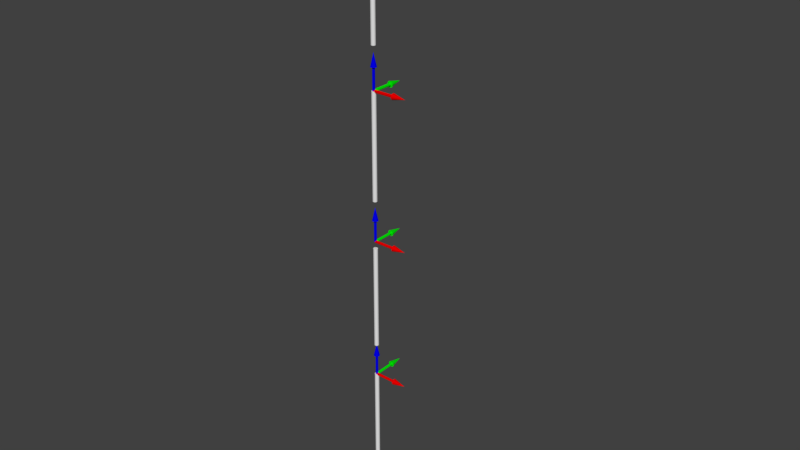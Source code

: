 # Source: test_skeleton.blend  (saved by Blender 2.78.0; exported with 4.5.12 LTS)
import bpy
from mathutils import Matrix  # noqa: F401  (used for matrix-valued properties, if any)

bpy.ops.wm.read_factory_settings(use_empty=True)
scene = bpy.context.scene
scene.name = 'Scene'

# ---- collections
col_collection_1 = bpy.data.collections.new('Collection 1'); scene.collection.children.link(col_collection_1)

# ---- materials (node trees are filled in below, after node groups)
mat_material = bpy.data.materials.new('Material')
mat_material.alpha_threshold = 0.0
mat_material.use_transparent_shadow = False
mat_material.roughness = 0.5
mat_material.line_color = (0.0, 0.0, 0.0, 1.0)
mat_z = bpy.data.materials.new('Z')
mat_z.alpha_threshold = 0.0
mat_z.use_transparent_shadow = False
mat_z.diffuse_color = (0.0003822, 0.0, 0.8, 1.0)
mat_z.roughness = 0.5
mat_z.line_color = (0.0, 0.0, 0.0, 1.0)
mat_x = bpy.data.materials.new('X')
mat_x.alpha_threshold = 0.0
mat_x.use_transparent_shadow = False
mat_x.diffuse_color = (0.8, 0.0, 0.0, 1.0)
mat_x.roughness = 0.5
mat_x.line_color = (0.0, 0.0, 0.0, 1.0)
mat_y = bpy.data.materials.new('Y')
mat_y.alpha_threshold = 0.0
mat_y.use_transparent_shadow = False
mat_y.diffuse_color = (0.0, 0.8, 0.0007429, 1.0)
mat_y.roughness = 0.5
mat_y.line_color = (0.0, 0.0, 0.0, 1.0)

# ---- material node trees

# ---- world
world_world = bpy.data.worlds.new('World'); scene.world = world_world
world_world.color = (0.05088, 0.05088, 0.05088)
world_world.use_sun_shadow = False
world_world.sun_shadow_jitter_overblur = 0.0
world_world.cycles.sampling_method = 'MANUAL'

# ---- meshes
me_cube_009 = bpy.data.meshes.new('Cube.009')
me_cube_009.from_pydata([(2.212e-17, -0.03495, -0.006952), (0.6, -0.03292, -0.01364), (0.589, 0.0815, 2.98e-09), (4.339e-17, -0.03292, -0.01364), (0.589, 0.07994, -0.0159), (0.6, -0.02963, -0.0198), (0.589, 0.0753, -0.03119), (6.299e-17, -0.02963, -0.0198), (0.589, 0.06777, -0.04528), (0.6, -0.0252, -0.0252), (0.589, 0.05763, -0.05763), (8.017e-17, -0.0252, -0.0252), (0.589, 0.04528, -0.06777), (0.6, -0.0198, -0.02963), (0.589, 0.03119, -0.0753), (9.428e-17, -0.0198, -0.02963), (0.589, 0.0159, -0.07994), (0.6, -0.01364, -0.03292), (0.589, -7.629e-07, -0.0815), (0.952, -7.629e-07, 1.49e-08), (0.589, -0.0159, -0.07994), (1.048e-16, -0.01364, -0.03292), (0.589, -0.03119, -0.0753), (0.6, -0.006953, -0.03495), (0.589, -0.04528, -0.06777), (7.153e-08, -0.006953, -0.03495), (0.589, -0.05763, -0.05763), (0.6, -7.629e-07, -0.03563), (0.589, -0.06777, -0.04528), (7.153e-08, -7.629e-07, -0.03563), (0.589, -0.0753, -0.03119), (0.6, 0.006951, -0.03495), (0.589, -0.07994, -0.0159), (7.153e-08, 0.006951, -0.03495), (0.589, -0.0815, 3.874e-08), (0.6, 0.01364, -0.03292), (0.589, -0.07994, 0.0159), (7.153e-08, 0.01364, -0.03292), (0.589, -0.0753, 0.03119), (0.6, 0.0198, -0.02963), (0.589, -0.06777, 0.04528), (7.153e-08, 0.0198, -0.02963), (0.589, -0.05763, 0.05763), (0.6, 0.0252, -0.0252), (0.589, -0.04528, 0.06777), (7.153e-08, 0.0252, -0.0252), (0.589, -0.03119, 0.0753), (0.6, 0.02963, -0.0198), (0.589, -0.0159, 0.07994), (7.153e-08, 0.02963, -0.0198), (0.589, -7.629e-07, 0.0815), (0.6, 0.03292, -0.01364), (0.589, 0.0159, 0.07994), (7.153e-08, 0.03292, -0.01364), (0.589, 0.03119, 0.0753), (0.6, 0.03495, -0.006952), (0.589, 0.04528, 0.06777), (2.212e-17, 0.03495, -0.006952), (0.589, 0.05763, 0.05763), (0.6, 0.03563, 7.94e-09), (0.589, 0.06777, 0.04528), (9.483e-24, 0.03563, -2.98e-09), (0.589, 0.0753, 0.03119), (0.589, 0.07994, 0.0159), (0.6, -0.03495, -0.006952), (-6.756e-23, -0.03564, 2.123e-08), (0.6, -0.03564, 1.607e-08), (-2.212e-17, -0.03495, 0.006952), (0.6, -0.03495, 0.006952), (-7.153e-08, -0.03292, 0.01364), (0.6, -0.03292, 0.01364), (-7.153e-08, -0.02963, 0.0198), (0.6, -0.02963, 0.0198), (-7.153e-08, -0.0252, 0.0252), (0.6, -0.0252, 0.0252), (-7.153e-08, -0.0198, 0.02963), (0.6, -0.0198, 0.02963), (-7.153e-08, -0.01364, 0.03292), (0.6, -0.01364, 0.03292), (-7.153e-08, -0.006953, 0.03495), (0.6, -0.006953, 0.03495), (-7.153e-08, -7.629e-07, 0.03563), (0.6, -7.629e-07, 0.03563), (-7.153e-08, 0.006951, 0.03495), (0.6, 0.006951, 0.03495), (-1.048e-16, 0.01364, 0.03292), (0.6, 0.01364, 0.03292), (-9.428e-17, 0.0198, 0.02963), (0.6, 0.0198, 0.02963), (-8.017e-17, 0.0252, 0.0252), (0.6, 0.0252, 0.0252), (-6.299e-17, 0.02963, 0.0198), (0.6, 0.02963, 0.0198), (-4.339e-17, 0.03292, 0.01364), (0.6, 0.03292, 0.01364), (-2.212e-17, 0.03495, 0.006952), (0.6, 0.03495, 0.006952), (0.06014, -1.12, 8.911e-08), (0.06014, -4.004, 3.068e-07), (0.05899, -1.12, -0.01173), (0.05899, -4.004, -0.01173), (0.05557, -1.12, -0.02302), (0.05557, -4.004, -0.02302), (0.05001, -1.12, -0.03341), (0.05001, -4.004, -0.03341), (0.04253, -1.12, -0.04253), (0.04253, -4.004, -0.04253), (0.03341, -1.12, -0.05001), (0.03341, -4.004, -0.05001), (0.02302, -1.12, -0.05557), (0.02302, -4.004, -0.05557), (0.01173, -1.12, -0.05899), (0.01173, -4.004, -0.05899), (9.365e-08, -1.12, -0.06014), (3.114e-07, -4.004, -0.06014), (-0.01173, -1.12, -0.05899), (-0.01173, -4.004, -0.05899), (-0.02302, -1.12, -0.05557), (-0.02302, -4.004, -0.05557), (-0.03341, -1.12, -0.05001), (-0.03341, -4.004, -0.05001), (-0.04253, -1.12, -0.04253), (-0.04253, -4.004, -0.04253), (-0.05001, -1.12, -0.03341), (-0.05001, -4.004, -0.03341), (-0.05557, -1.12, -0.02302), (-0.05557, -4.004, -0.02302), (-0.05899, -1.12, -0.01173), (-0.05899, -4.004, -0.01173), (-0.06014, -1.12, 9.963e-08), (-0.06014, -4.004, 3.173e-07), (-0.05899, -1.12, 0.01173), (-0.05899, -4.004, 0.01173), (-0.05557, -1.12, 0.02302), (-0.05557, -4.004, 0.02302), (-0.05001, -1.12, 0.03341), (-0.05001, -4.004, 0.03341), (-0.04253, -1.12, 0.04253), (-0.04253, -4.004, 0.04253), (-0.03341, -1.12, 0.05001), (-0.03341, -4.004, 0.05001), (-0.02302, -1.12, 0.05557), (-0.02302, -4.004, 0.05557), (-0.01173, -1.12, 0.05899), (-0.01173, -4.004, 0.05899), (1.381e-07, -1.12, 0.06014), (3.558e-07, -4.004, 0.06014), (0.01173, -1.12, 0.05899), (0.01173, -4.004, 0.05899), (0.02302, -1.12, 0.05557), (0.02302, -4.004, 0.05557), (0.03341, -1.12, 0.05001), (0.03341, -4.004, 0.05001), (0.04253, -1.12, 0.04253), (0.04253, -4.004, 0.04253), (0.05001, -1.12, 0.03341), (0.05001, -4.004, 0.03341), (0.05557, -1.12, 0.02302), (0.05557, -4.004, 0.02302), (0.05899, -1.12, 0.01173), (0.05899, -4.004, 0.01173), (-0.03495, -7.629e-07, -0.006952), (-0.03292, -0.6, -0.01364), (0.0815, -0.589, 1.192e-08), (-0.03292, -7.629e-07, -0.01364), (0.07994, -0.589, -0.0159), (-0.02963, -0.6, -0.0198), (0.0753, -0.589, -0.03119), (-0.02963, -7.629e-07, -0.0198), (0.06777, -0.589, -0.04528), (-0.0252, -0.6, -0.0252), (0.05763, -0.589, -0.05763), (-0.0252, -7.629e-07, -0.0252), (0.04528, -0.589, -0.06777), (-0.0198, -0.6, -0.02963), (0.03119, -0.589, -0.0753), (-0.0198, -7.629e-07, -0.02963), (0.0159, -0.589, -0.07994), (-0.01364, -0.6, -0.03292), (3.237e-08, -0.589, -0.0815), (4.487e-08, -0.952, 1.49e-08), (-0.0159, -0.589, -0.07994), (-0.01364, -7.629e-07, -0.03292), (-0.03119, -0.589, -0.0753), (-0.006952, -0.6, -0.03495), (-0.04528, -0.589, -0.06777), (-0.006952, -7.629e-07, -0.03495), (-0.05763, -0.589, -0.05763), (3.729e-08, -0.6, -0.03563), (-0.06777, -0.589, -0.04528), (-8.011e-09, -7.629e-07, -0.03563), (-0.0753, -0.589, -0.03119), (0.006952, -0.6, -0.03495), (-0.07994, -0.589, -0.0159), (0.006952, -7.629e-07, -0.03495), (-0.0815, -0.589, 2.98e-08), (0.01364, -0.6, -0.03292), (-0.07994, -0.589, 0.0159), (0.01364, -7.629e-07, -0.03292), (-0.0753, -0.589, 0.03119), (0.0198, -0.6, -0.02963), (-0.06777, -0.589, 0.04528), (0.0198, -7.629e-07, -0.02963), (-0.05763, -0.589, 0.05763), (0.0252, -0.6, -0.0252), (-0.04528, -0.589, 0.06777), (0.0252, -7.629e-07, -0.0252), (-0.03119, -0.589, 0.0753), (0.02963, -0.6, -0.0198), (-0.0159, -0.589, 0.07994), (0.02963, -7.629e-07, -0.0198), (9.495e-08, -0.589, 0.0815), (0.03292, -0.6, -0.01364), (0.0159, -0.589, 0.07994), (0.03292, -7.629e-07, -0.01364), (0.03119, -0.589, 0.0753), (0.03495, -0.6, -0.006952), (0.04528, -0.589, 0.06777), (0.03495, -7.629e-07, -0.006952), (0.05763, -0.589, 0.05763), (0.03563, -0.6, 1.185e-08), (0.06777, -0.589, 0.04528), (0.03563, -7.629e-07, 9.299e-10), (0.0753, -0.589, 0.03119), (0.07994, -0.589, 0.0159), (-0.03495, -0.6, -0.006952), (-0.03563, -7.629e-07, 1.732e-08), (-0.03563, -0.6, 1.216e-08), (-0.03495, -7.629e-07, 0.006952), (-0.03495, -0.6, 0.006952), (-0.03292, -7.629e-07, 0.01364), (-0.03292, -0.6, 0.01364), (-0.02963, -7.629e-07, 0.0198), (-0.02963, -0.6, 0.0198), (-0.0252, -7.629e-07, 0.0252), (-0.0252, -0.6, 0.0252), (-0.0198, -7.629e-07, 0.02963), (-0.0198, -0.6, 0.02963), (-0.01364, -7.629e-07, 0.03292), (-0.01364, -0.6, 0.03292), (-0.006952, -7.629e-07, 0.03495), (-0.006952, -0.6, 0.03495), (1.993e-08, -7.629e-07, 0.03563), (6.523e-08, -0.6, 0.03563), (0.006952, -7.629e-07, 0.03495), (0.006952, -0.6, 0.03495), (0.01364, -7.629e-07, 0.03292), (0.01364, -0.6, 0.03292), (0.0198, -7.629e-07, 0.02963), (0.0198, -0.6, 0.02963), (0.0252, -7.629e-07, 0.0252), (0.0252, -0.6, 0.0252), (0.02963, -7.629e-07, 0.0198), (0.02963, -0.6, 0.0198), (0.03292, -7.629e-07, 0.01364), (0.03292, -0.6, 0.01364), (0.03495, -7.629e-07, 0.006952), (0.03495, -0.6, 0.006952), (-0.03495, 0.006951, -3.163e-09), (-0.03292, 0.01364, -0.6), (0.0815, -7.629e-07, -0.589), (-0.03292, 0.01364, -3.515e-09), (0.07994, 0.0159, -0.589), (-0.02963, 0.0198, -0.6), (0.0753, 0.03119, -0.589), (-0.02963, 0.0198, -3.732e-09), (0.06777, 0.04528, -0.589), (-0.0252, 0.0252, -0.6), (0.05763, 0.05763, -0.589), (-0.0252, 0.0252, -3.805e-09), (0.04528, 0.06777, -0.589), (-0.0198, 0.02963, -0.6), (0.03119, 0.0753, -0.589), (-0.0198, 0.02963, -3.732e-09), (0.0159, 0.07994, -0.589), (-0.01364, 0.03292, -0.6), (1.727e-08, 0.0815, -0.589), (4.487e-08, -7.629e-07, -0.952), (-0.0159, 0.07994, -0.589), (-0.01364, 0.03292, -3.515e-09), (-0.03119, 0.0753, -0.589), (-0.006952, 0.03495, -0.6), (-0.04528, 0.06777, -0.589), (-0.006952, 0.03495, -7.469e-08), (-0.05763, 0.05763, -0.589), (3.069e-08, 0.03563, -0.6), (-0.06777, 0.04528, -0.589), (-1.461e-08, 0.03563, -7.422e-08), (-0.0753, 0.03119, -0.589), (0.006952, 0.03495, -0.6), (-0.07994, 0.0159, -0.589), (0.006952, 0.03495, -7.364e-08), (-0.0815, -7.629e-07, -0.589), (0.01364, 0.03292, -0.6), (-0.07994, -0.0159, -0.589), (0.01364, 0.03292, -7.298e-08), (-0.0753, -0.03119, -0.589), (0.0198, 0.02963, -0.6), (-0.06777, -0.04528, -0.589), (0.0198, 0.02963, -7.227e-08), (-0.05763, -0.05763, -0.589), (0.0252, 0.0252, -0.6), (-0.04528, -0.06777, -0.589), (0.0252, 0.0252, -7.153e-08), (-0.03119, -0.0753, -0.589), (0.02963, 0.0198, -0.6), (-0.0159, -0.07994, -0.589), (0.02963, 0.0198, -7.078e-08), (1.1e-07, -0.0815, -0.589), (0.03292, 0.01364, -0.6), (0.0159, -0.07994, -0.589), (0.03292, 0.01364, -7.007e-08), (0.03119, -0.0753, -0.589), (0.03495, 0.006951, -0.6), (0.04528, -0.06777, -0.589), (0.03495, 0.006951, 2.114e-09), (0.05763, -0.05763, -0.589), (0.03563, -7.629e-07, -0.6), (0.06777, -0.04528, -0.589), (0.03563, -7.629e-07, 2.69e-09), (0.0753, -0.03119, -0.589), (0.07994, -0.0159, -0.589), (-0.03495, 0.006951, -0.6), (-0.03563, -7.629e-07, -2.69e-09), (-0.03563, -7.629e-07, -0.6), (-0.03495, -0.006953, -2.114e-09), (-0.03495, -0.006953, -0.6), (-0.03292, -0.01364, 7.007e-08), (-0.03292, -0.01364, -0.6), (-0.02963, -0.0198, 7.078e-08), (-0.02963, -0.0198, -0.6), (-0.0252, -0.0252, 7.153e-08), (-0.0252, -0.0252, -0.6), (-0.0198, -0.02963, 7.227e-08), (-0.0198, -0.02963, -0.6), (-0.01364, -0.03292, 7.298e-08), (-0.01364, -0.03292, -0.6), (-0.006952, -0.03495, 7.364e-08), (-0.006952, -0.03495, -0.6), (2.653e-08, -0.03564, 7.422e-08), (7.183e-08, -0.03564, -0.6), (0.006952, -0.03495, 7.469e-08), (0.006952, -0.03495, -0.6), (0.01364, -0.03292, 3.515e-09), (0.01364, -0.03292, -0.6), (0.0198, -0.02963, 3.732e-09), (0.0198, -0.02963, -0.6), (0.0252, -0.0252, 3.805e-09), (0.0252, -0.0252, -0.6), (0.02963, -0.0198, 3.732e-09), (0.02963, -0.0198, -0.6), (0.03292, -0.01364, 3.515e-09), (0.03292, -0.01364, -0.6), (0.03495, -0.006953, 3.163e-09), (0.03495, -0.006953, -0.6), (3.02e-07, -4.035, -0.006952), (0.6, -4.033, -0.01364), (0.589, -3.918, 3.05e-07), (3.02e-07, -4.033, -0.01364), (0.589, -3.92, -0.0159), (0.6, -4.03, -0.0198), (0.589, -3.925, -0.03119), (3.02e-07, -4.03, -0.0198), (0.589, -3.932, -0.04528), (0.6, -4.025, -0.0252), (0.589, -3.942, -0.05763), (3.02e-07, -4.025, -0.0252), (0.589, -3.955, -0.06777), (0.6, -4.02, -0.02963), (0.589, -3.969, -0.0753), (3.02e-07, -4.02, -0.02963), (0.589, -3.984, -0.07994), (0.6, -4.014, -0.03292), (0.589, -4.0, -0.0815), (0.952, -4.0, 3.169e-07), (0.589, -4.016, -0.07994), (3.02e-07, -4.014, -0.03292), (0.589, -4.031, -0.0753), (0.6, -4.007, -0.03495), (0.589, -4.045, -0.06777), (3.735e-07, -4.007, -0.03495), (0.589, -4.058, -0.05763), (0.6, -4.0, -0.03563), (0.589, -4.068, -0.04528), (3.735e-07, -4.0, -0.03563), (0.589, -4.075, -0.03119), (0.6, -3.993, -0.03495), (0.589, -4.08, -0.0159), (3.735e-07, -3.993, -0.03495), (0.589, -4.082, 3.407e-07), (0.6, -3.986, -0.03292), (0.589, -4.08, 0.0159), (3.735e-07, -3.986, -0.03292), (0.589, -4.075, 0.03119), (0.6, -3.98, -0.02963), (0.589, -4.068, 0.04528), (3.735e-07, -3.98, -0.02963), (0.589, -4.058, 0.05763), (0.6, -3.975, -0.0252), (0.589, -4.045, 0.06777), (3.735e-07, -3.975, -0.0252), (0.589, -4.031, 0.0753), (0.6, -3.97, -0.0198), (0.589, -4.016, 0.07994), (3.735e-07, -3.97, -0.0198), (0.589, -4.0, 0.0815), (0.6, -3.967, -0.01364), (0.589, -3.984, 0.07994), (3.735e-07, -3.967, -0.01364), (0.589, -3.969, 0.0753), (0.6, -3.965, -0.006952), (0.589, -3.955, 0.06777), (3.02e-07, -3.965, -0.006952), (0.589, -3.942, 0.05763), (0.6, -3.964, 3.099e-07), (0.589, -3.932, 0.04528), (3.02e-07, -3.964, 2.99e-07), (0.589, -3.925, 0.03119), (0.589, -3.92, 0.0159), (0.6, -4.035, -0.006952), (3.02e-07, -4.036, 3.232e-07), (0.6, -4.036, 3.181e-07), (3.02e-07, -4.035, 0.006952), (0.6, -4.035, 0.006952), (2.305e-07, -4.033, 0.01364), (0.6, -4.033, 0.01364), (2.305e-07, -4.03, 0.0198), (0.6, -4.03, 0.0198), (2.305e-07, -4.025, 0.0252), (0.6, -4.025, 0.0252), (2.305e-07, -4.02, 0.02963), (0.6, -4.02, 0.02963), (2.305e-07, -4.014, 0.03292), (0.6, -4.014, 0.03292), (2.305e-07, -4.007, 0.03495), (0.6, -4.007, 0.03495), (2.305e-07, -4.0, 0.03564), (0.6, -4.0, 0.03564), (2.305e-07, -3.993, 0.03495), (0.6, -3.993, 0.03495), (3.02e-07, -3.986, 0.03292), (0.6, -3.986, 0.03292), (3.02e-07, -3.98, 0.02963), (0.6, -3.98, 0.02963), (3.02e-07, -3.975, 0.0252), (0.6, -3.975, 0.0252), (3.02e-07, -3.97, 0.0198), (0.6, -3.97, 0.0198), (3.02e-07, -3.967, 0.01364), (0.6, -3.967, 0.01364), (3.02e-07, -3.965, 0.006952), (0.6, -3.965, 0.006952), (0.06014, -4.92, 3.76e-07), (0.06015, -7.804, 5.937e-07), (0.05899, -4.92, -0.01173), (0.05899, -7.804, -0.01173), (0.05557, -4.92, -0.02302), (0.05557, -7.804, -0.02302), (0.05001, -4.92, -0.03341), (0.05001, -7.804, -0.03341), (0.04253, -4.92, -0.04253), (0.04253, -7.804, -0.04253), (0.03341, -4.92, -0.05001), (0.03342, -7.804, -0.05001), (0.02302, -4.92, -0.05557), (0.02302, -7.804, -0.05557), (0.01173, -4.92, -0.05899), (0.01173, -7.804, -0.05899), (3.751e-07, -4.92, -0.06014), (5.927e-07, -7.804, -0.06014), (-0.01173, -4.92, -0.05899), (-0.01173, -7.804, -0.05899), (-0.02302, -4.92, -0.05557), (-0.02302, -7.804, -0.05557), (-0.03341, -4.92, -0.05001), (-0.03341, -7.804, -0.05001), (-0.04253, -4.92, -0.04253), (-0.04253, -7.804, -0.04253), (-0.05001, -4.92, -0.03341), (-0.05001, -7.804, -0.03341), (-0.05557, -4.92, -0.02302), (-0.05557, -7.804, -0.02302), (-0.05899, -4.92, -0.01173), (-0.05899, -7.804, -0.01173), (-0.06014, -4.92, 3.865e-07), (-0.06014, -7.804, 6.042e-07), (-0.05899, -4.92, 0.01173), (-0.05899, -7.804, 0.01173), (-0.05557, -4.92, 0.02302), (-0.05557, -7.804, 0.02302), (-0.05001, -4.92, 0.03341), (-0.05001, -7.804, 0.03342), (-0.04253, -4.92, 0.04253), (-0.04253, -7.804, 0.04253), (-0.03341, -4.92, 0.05001), (-0.03341, -7.804, 0.05001), (-0.02302, -4.92, 0.05557), (-0.02302, -7.804, 0.05557), (-0.01173, -4.92, 0.05899), (-0.01173, -7.804, 0.05899), (4.196e-07, -4.92, 0.06014), (6.372e-07, -7.804, 0.06015), (0.01173, -4.92, 0.05899), (0.01173, -7.804, 0.05899), (0.02302, -4.92, 0.05557), (0.02302, -7.804, 0.05557), (0.03341, -4.92, 0.05001), (0.03342, -7.804, 0.05001), (0.04253, -4.92, 0.04253), (0.04253, -7.804, 0.04253), (0.05001, -4.92, 0.03341), (0.05001, -7.804, 0.03342), (0.05557, -4.92, 0.02302), (0.05557, -7.804, 0.02302), (0.05899, -4.92, 0.01173), (0.05899, -7.804, 0.01173), (-0.03495, -4.0, -0.006952), (-0.03292, -4.6, -0.01364), (0.0815, -4.589, 3.139e-07), (-0.03292, -4.0, -0.01364), (0.07994, -4.589, -0.0159), (-0.02963, -4.6, -0.0198), (0.0753, -4.589, -0.03119), (-0.02963, -4.0, -0.0198), (0.06777, -4.589, -0.04528), (-0.0252, -4.6, -0.0252), (0.05763, -4.589, -0.05763), (-0.0252, -4.0, -0.0252), (0.04528, -4.589, -0.06777), (-0.0198, -4.6, -0.02963), (0.03119, -4.589, -0.0753), (-0.0198, -4.0, -0.02963), (0.0159, -4.589, -0.07994), (-0.01364, -4.6, -0.03292), (3.338e-07, -4.589, -0.0815), (3.459e-07, -4.952, 3.169e-07), (-0.0159, -4.589, -0.07994), (-0.01364, -4.0, -0.03292), (-0.03119, -4.589, -0.0753), (-0.006952, -4.6, -0.03495), (-0.04528, -4.589, -0.06777), (-0.006952, -4.0, -0.03495), (-0.05763, -4.589, -0.05763), (3.387e-07, -4.6, -0.03563), (-0.06777, -4.589, -0.04528), (2.94e-07, -4.0, -0.03563), (-0.0753, -4.589, -0.03119), (0.006952, -4.6, -0.03495), (-0.07994, -4.589, -0.0159), (0.006952, -4.0, -0.03495), (-0.0815, -4.589, 3.318e-07), (0.01364, -4.6, -0.03292), (-0.07994, -4.589, 0.0159), (0.01364, -4.0, -0.03292), (-0.0753, -4.589, 0.03119), (0.0198, -4.6, -0.02963), (-0.06777, -4.589, 0.04528), (0.0198, -4.0, -0.02963), (-0.05763, -4.589, 0.05763), (0.0252, -4.6, -0.0252), (-0.04528, -4.589, 0.06777), (0.0252, -4.0, -0.0252), (-0.03119, -4.589, 0.0753), (0.02963, -4.6, -0.0198), (-0.0159, -4.589, 0.07994), (0.02963, -4.0, -0.0198), (3.964e-07, -4.589, 0.0815), (0.03292, -4.6, -0.01364), (0.0159, -4.589, 0.07994), (0.03292, -4.0, -0.01364), (0.03119, -4.589, 0.0753), (0.03495, -4.6, -0.006952), (0.04528, -4.589, 0.06777), (0.03495, -4.0, -0.006952), (0.05763, -4.589, 0.05763), (0.03564, -4.6, 3.138e-07), (0.06777, -4.589, 0.04528), (0.03564, -4.0, 3.029e-07), (0.0753, -4.589, 0.03119), (0.07994, -4.589, 0.0159), (-0.03495, -4.6, -0.006952), (-0.03563, -4.0, 3.193e-07), (-0.03563, -4.6, 3.141e-07), (-0.03495, -4.0, 0.006952), (-0.03495, -4.6, 0.006952), (-0.03292, -4.0, 0.01364), (-0.03292, -4.6, 0.01364), (-0.02963, -4.0, 0.0198), (-0.02963, -4.6, 0.0198), (-0.0252, -4.0, 0.0252), (-0.0252, -4.6, 0.0252), (-0.0198, -4.0, 0.02963), (-0.0198, -4.6, 0.02963), (-0.01364, -4.0, 0.03292), (-0.01364, -4.6, 0.03292), (-0.006952, -4.0, 0.03495), (-0.006952, -4.6, 0.03495), (3.219e-07, -4.0, 0.03564), (3.666e-07, -4.6, 0.03564), (0.006952, -4.0, 0.03495), (0.006952, -4.6, 0.03495), (0.01364, -4.0, 0.03292), (0.01364, -4.6, 0.03292), (0.0198, -4.0, 0.02963), (0.0198, -4.6, 0.02963), (0.0252, -4.0, 0.0252), (0.0252, -4.6, 0.0252), (0.02963, -4.0, 0.0198), (0.02963, -4.6, 0.0198), (0.03292, -4.0, 0.01364), (0.03292, -4.6, 0.01364), (0.03495, -4.0, 0.006952), (0.03495, -4.6, 0.006952), (-0.03495, -3.993, 2.988e-07), (-0.03292, -3.986, -0.6), (0.0815, -4.0, -0.589), (-0.03292, -3.986, 2.985e-07), (0.07994, -3.984, -0.589), (-0.02963, -3.98, -0.6), (0.0753, -3.969, -0.589), (-0.02963, -3.98, 2.983e-07), (0.06777, -3.955, -0.589), (-0.0252, -3.975, -0.6), (0.05763, -3.942, -0.589), (-0.0252, -3.975, 2.982e-07), (0.04528, -3.932, -0.589), (-0.0198, -3.97, -0.6), (0.03119, -3.925, -0.589), (-0.0198, -3.97, 2.983e-07), (0.0159, -3.92, -0.589), (-0.01364, -3.967, -0.6), (3.193e-07, -3.918, -0.589), (3.469e-07, -4.0, -0.952), (-0.0159, -3.92, -0.589), (-0.01364, -3.967, 2.985e-07), (-0.03119, -3.925, -0.589), (-0.006952, -3.965, -0.6), (-0.04528, -3.932, -0.589), (-0.006952, -3.965, 2.273e-07), (-0.05763, -3.942, -0.589), (3.327e-07, -3.964, -0.6), (-0.06777, -3.955, -0.589), (2.874e-07, -3.964, 2.278e-07), (-0.0753, -3.969, -0.589), (0.006952, -3.965, -0.6), (-0.07994, -3.984, -0.589), (0.006952, -3.965, 2.284e-07), (-0.0815, -4.0, -0.589), (0.01364, -3.967, -0.6), (-0.07994, -4.016, -0.589), (0.01364, -3.967, 2.29e-07), (-0.0753, -4.031, -0.589), (0.0198, -3.97, -0.6), (-0.06777, -4.045, -0.589), (0.0198, -3.97, 2.297e-07), (-0.05763, -4.058, -0.589), (0.0252, -3.975, -0.6), (-0.04528, -4.068, -0.589), (0.0252, -3.975, 2.305e-07), (-0.03119, -4.075, -0.589), (0.02963, -3.98, -0.6), (-0.0159, -4.08, -0.589), (0.02963, -3.98, 2.312e-07), (4.12e-07, -4.082, -0.589), (0.03292, -3.986, -0.6), (0.0159, -4.08, -0.589), (0.03292, -3.986, 2.319e-07), (0.03119, -4.075, -0.589), (0.03495, -3.993, -0.6), (0.04528, -4.068, -0.589), (0.03495, -3.993, 3.041e-07), (0.05763, -4.058, -0.589), (0.03564, -4.0, -0.6), (0.06777, -4.045, -0.589), (0.03564, -4.0, 3.047e-07), (0.0753, -4.031, -0.589), (0.07994, -4.016, -0.589), (-0.03495, -3.993, -0.6), (-0.03563, -4.0, 2.993e-07), (-0.03563, -4.0, -0.6), (-0.03495, -4.007, 2.999e-07), (-0.03495, -4.007, -0.6), (-0.03292, -4.014, 3.721e-07), (-0.03292, -4.014, -0.6), (-0.02963, -4.02, 3.728e-07), (-0.02963, -4.02, -0.6), (-0.0252, -4.025, 3.735e-07), (-0.0252, -4.025, -0.6), (-0.0198, -4.03, 3.743e-07), (-0.0198, -4.03, -0.6), (-0.01364, -4.033, 3.75e-07), (-0.01364, -4.033, -0.6), (-0.006952, -4.035, 3.756e-07), (-0.006952, -4.035, -0.6), (3.285e-07, -4.036, 3.762e-07), (3.738e-07, -4.036, -0.6), (0.006952, -4.035, 3.767e-07), (0.006952, -4.035, -0.6), (0.01364, -4.033, 3.055e-07), (0.01364, -4.033, -0.6), (0.0198, -4.03, 3.057e-07), (0.0198, -4.03, -0.6), (0.0252, -4.025, 3.058e-07), (0.0252, -4.025, -0.6), (0.02963, -4.02, 3.057e-07), (0.02963, -4.02, -0.6), (0.03292, -4.014, 3.055e-07), (0.03292, -4.014, -0.6), (0.03495, -4.007, 3.052e-07), (0.03495, -4.007, -0.6), (6.04e-07, -8.035, -0.006951), (0.6, -8.033, -0.01364), (0.589, -7.918, 6.07e-07), (6.04e-07, -8.033, -0.01364), (0.589, -7.92, -0.0159), (0.6, -8.03, -0.0198), (0.589, -7.925, -0.03119), (6.04e-07, -8.03, -0.0198), (0.589, -7.932, -0.04528), (0.6, -8.025, -0.0252), (0.589, -7.942, -0.05763), (6.04e-07, -8.025, -0.0252), (0.589, -7.955, -0.06777), (0.6, -8.02, -0.02963), (0.589, -7.969, -0.0753), (6.04e-07, -8.02, -0.02963), (0.589, -7.984, -0.07994), (0.6, -8.014, -0.03292), (0.589, -8.0, -0.0815), (0.952, -8.0, 6.189e-07), (0.589, -8.016, -0.07994), (6.04e-07, -8.014, -0.03292), (0.589, -8.031, -0.0753), (0.6, -8.007, -0.03495), (0.589, -8.045, -0.06777), (6.755e-07, -8.007, -0.03495), (0.589, -8.058, -0.05763), (0.6, -8.0, -0.03563), (0.589, -8.068, -0.04528), (6.755e-07, -8.0, -0.03563), (0.589, -8.075, -0.03119), (0.6, -7.993, -0.03495), (0.589, -8.08, -0.0159), (6.755e-07, -7.993, -0.03495), (0.589, -8.082, 6.427e-07), (0.6, -7.986, -0.03292), (0.589, -8.08, 0.0159), (6.755e-07, -7.986, -0.03292), (0.589, -8.075, 0.03119), (0.6, -7.98, -0.02963), (0.589, -8.068, 0.04528), (6.755e-07, -7.98, -0.02963), (0.589, -8.058, 0.05763), (0.6, -7.975, -0.0252), (0.589, -8.045, 0.06777), (6.755e-07, -7.975, -0.0252), (0.589, -8.031, 0.0753), (0.6, -7.97, -0.0198), (0.589, -8.016, 0.07994), (6.755e-07, -7.97, -0.0198), (0.589, -8.0, 0.0815), (0.6, -7.967, -0.01364), (0.589, -7.984, 0.07994), (6.755e-07, -7.967, -0.01364), (0.589, -7.969, 0.0753), (0.6, -7.965, -0.006951), (0.589, -7.955, 0.06777), (6.04e-07, -7.965, -0.006951), (0.589, -7.942, 0.05763), (0.6, -7.964, 6.119e-07), (0.589, -7.932, 0.04528), (6.04e-07, -7.964, 6.01e-07), (0.589, -7.925, 0.03119), (0.589, -7.92, 0.0159), (0.6, -8.035, -0.006951), (6.04e-07, -8.036, 6.252e-07), (0.6, -8.036, 6.2e-07), (6.04e-07, -8.035, 0.006953), (0.6, -8.035, 0.006953), (5.325e-07, -8.033, 0.01364), (0.6, -8.033, 0.01364), (5.325e-07, -8.03, 0.0198), (0.6, -8.03, 0.0198), (5.325e-07, -8.025, 0.0252), (0.6, -8.025, 0.0252), (5.325e-07, -8.02, 0.02963), (0.6, -8.02, 0.02963), (5.325e-07, -8.014, 0.03292), (0.6, -8.014, 0.03292), (5.325e-07, -8.007, 0.03495), (0.6, -8.007, 0.03495), (5.325e-07, -8.0, 0.03564), (0.6, -8.0, 0.03564), (5.325e-07, -7.993, 0.03495), (0.6, -7.993, 0.03495), (6.04e-07, -7.986, 0.03292), (0.6, -7.986, 0.03292), (6.04e-07, -7.98, 0.02963), (0.6, -7.98, 0.02963), (6.04e-07, -7.975, 0.0252), (0.6, -7.975, 0.0252), (6.04e-07, -7.97, 0.0198), (0.6, -7.97, 0.0198), (6.04e-07, -7.967, 0.01364), (0.6, -7.967, 0.01364), (6.04e-07, -7.965, 0.006953), (0.6, -7.965, 0.006953), (-0.03495, -8.0, -0.006951), (-0.03292, -8.6, -0.01364), (0.0815, -8.589, 6.159e-07), (-0.03292, -8.0, -0.01364), (0.07994, -8.589, -0.0159), (-0.02963, -8.6, -0.0198), (0.0753, -8.589, -0.03119), (-0.02963, -8.0, -0.0198), (0.06777, -8.589, -0.04528), (-0.0252, -8.6, -0.0252), (0.05763, -8.589, -0.05763), (-0.0252, -8.0, -0.0252), (0.04528, -8.589, -0.06777), (-0.0198, -8.6, -0.02963), (0.03119, -8.589, -0.0753), (-0.0198, -8.0, -0.02963), (0.0159, -8.589, -0.07994), (-0.01364, -8.6, -0.03292), (6.369e-07, -8.589, -0.0815), (6.497e-07, -8.952, 6.189e-07), (-0.0159, -8.589, -0.07994), (-0.01364, -8.0, -0.03292), (-0.03119, -8.589, -0.0753), (-0.006951, -8.6, -0.03495), (-0.04528, -8.589, -0.06777), (-0.006951, -8.0, -0.03495), (-0.05763, -8.589, -0.05763), (6.418e-07, -8.6, -0.03563), (-0.06777, -8.589, -0.04528), (5.96e-07, -8.0, -0.03563), (-0.0753, -8.589, -0.03119), (0.006953, -8.6, -0.03495), (-0.07994, -8.589, -0.0159), (0.006953, -8.0, -0.03495), (-0.0815, -8.589, 6.338e-07), (0.01364, -8.6, -0.03292), (-0.07994, -8.589, 0.0159), (0.01364, -8.0, -0.03292), (-0.0753, -8.589, 0.03119), (0.0198, -8.6, -0.02963), (-0.06777, -8.589, 0.04528), (0.0198, -8.0, -0.02963), (-0.05763, -8.589, 0.05763), (0.0252, -8.6, -0.0252), (-0.04528, -8.589, 0.06777), (0.0252, -8.0, -0.0252), (-0.03119, -8.589, 0.0753), (0.02963, -8.6, -0.0198), (-0.0159, -8.589, 0.07994), (0.02963, -8.0, -0.0198), (6.994e-07, -8.589, 0.0815), (0.03292, -8.6, -0.01364), (0.0159, -8.589, 0.07994), (0.03292, -8.0, -0.01364), (0.03119, -8.589, 0.0753), (0.03495, -8.6, -0.006951), (0.04528, -8.589, 0.06777), (0.03495, -8.0, -0.006951), (0.05763, -8.589, 0.05763), (0.03564, -8.6, 6.158e-07), (0.06777, -8.589, 0.04528), (0.03564, -8.0, 6.049e-07), (0.0753, -8.589, 0.03119), (0.07994, -8.589, 0.0159), (-0.03495, -8.6, -0.006951), (-0.03563, -8.0, 6.213e-07), (-0.03563, -8.6, 6.161e-07), (-0.03495, -8.0, 0.006953), (-0.03495, -8.6, 0.006953), (-0.03292, -8.0, 0.01364), (-0.03292, -8.6, 0.01364), (-0.02963, -8.0, 0.0198), (-0.02963, -8.6, 0.0198), (-0.0252, -8.0, 0.0252), (-0.0252, -8.6, 0.0252), (-0.0198, -8.0, 0.02963), (-0.0198, -8.6, 0.02963), (-0.01364, -8.0, 0.03292), (-0.01364, -8.6, 0.03292), (-0.006951, -8.0, 0.03495), (-0.006951, -8.6, 0.03495), (6.239e-07, -8.0, 0.03564), (6.697e-07, -8.6, 0.03564), (0.006953, -8.0, 0.03495), (0.006953, -8.6, 0.03495), (0.01364, -8.0, 0.03292), (0.01364, -8.6, 0.03292), (0.0198, -8.0, 0.02963), (0.0198, -8.6, 0.02963), (0.0252, -8.0, 0.0252), (0.0252, -8.6, 0.0252), (0.02963, -8.0, 0.0198), (0.02963, -8.6, 0.0198), (0.03292, -8.0, 0.01364), (0.03292, -8.6, 0.01364), (0.03495, -8.0, 0.006953), (0.03495, -8.6, 0.006953), (-0.03495, -7.993, 6.008e-07), (-0.03292, -7.986, -0.6), (0.0815, -8.0, -0.589), (-0.03292, -7.986, 6.005e-07), (0.07994, -7.984, -0.589), (-0.02963, -7.98, -0.6), (0.0753, -7.969, -0.589), (-0.02963, -7.98, 6.003e-07), (0.06777, -7.955, -0.589), (-0.0252, -7.975, -0.6), (0.05763, -7.942, -0.589), (-0.0252, -7.975, 6.002e-07), (0.04528, -7.932, -0.589), (-0.0198, -7.97, -0.6), (0.03119, -7.925, -0.589), (-0.0198, -7.97, 6.003e-07), (0.0159, -7.92, -0.589), (-0.01364, -7.967, -0.6), (6.212e-07, -7.918, -0.589), (6.489e-07, -8.0, -0.952), (-0.0159, -7.92, -0.589), (-0.01364, -7.967, 6.005e-07), (-0.03119, -7.925, -0.589), (-0.006951, -7.965, -0.6), (-0.04528, -7.932, -0.589), (-0.006951, -7.965, 5.293e-07), (-0.05763, -7.942, -0.589), (6.346e-07, -7.964, -0.6), (-0.06777, -7.955, -0.589), (5.893e-07, -7.964, 5.298e-07), (-0.0753, -7.969, -0.589), (0.006953, -7.965, -0.6), (-0.07994, -7.984, -0.589), (0.006953, -7.965, 5.303e-07), (-0.0815, -8.0, -0.589), (0.01364, -7.967, -0.6), (-0.07994, -8.016, -0.589), (0.01364, -7.967, 5.31e-07), (-0.0753, -8.031, -0.589), (0.0198, -7.97, -0.6), (-0.06777, -8.045, -0.589), (0.0198, -7.97, 5.317e-07), (-0.05763, -8.058, -0.589), (0.0252, -7.975, -0.6), (-0.04528, -8.068, -0.589), (0.0252, -7.975, 5.325e-07), (-0.03119, -8.075, -0.589), (0.02963, -7.98, -0.6), (-0.0159, -8.08, -0.589), (0.02963, -7.98, 5.332e-07), (7.141e-07, -8.082, -0.589), (0.03292, -7.986, -0.6), (0.0159, -8.08, -0.589), (0.03292, -7.986, 5.339e-07), (0.03119, -8.075, -0.589), (0.03495, -7.993, -0.6), (0.04528, -8.068, -0.589), (0.03495, -7.993, 6.061e-07), (0.05763, -8.058, -0.589), (0.03564, -8.0, -0.6), (0.06777, -8.045, -0.589), (0.03564, -8.0, 6.067e-07), (0.0753, -8.031, -0.589), (0.07994, -8.016, -0.589), (-0.03495, -7.993, -0.6), (-0.03563, -8.0, 6.013e-07), (-0.03563, -8.0, -0.6), (-0.03495, -8.007, 6.019e-07), (-0.03495, -8.007, -0.6), (-0.03292, -8.014, 6.741e-07), (-0.03292, -8.014, -0.6), (-0.02963, -8.02, 6.748e-07), (-0.02963, -8.02, -0.6), (-0.0252, -8.025, 6.755e-07), (-0.0252, -8.025, -0.6), (-0.0198, -8.03, 6.763e-07), (-0.0198, -8.03, -0.6), (-0.01364, -8.033, 6.77e-07), (-0.01364, -8.033, -0.6), (-0.006951, -8.035, 6.776e-07), (-0.006951, -8.035, -0.6), (6.305e-07, -8.036, 6.782e-07), (6.758e-07, -8.036, -0.6), (0.006953, -8.035, 6.787e-07), (0.006953, -8.035, -0.6), (0.01364, -8.033, 6.075e-07), (0.01364, -8.033, -0.6), (0.0198, -8.03, 6.077e-07), (0.0198, -8.03, -0.6), (0.0252, -8.025, 6.078e-07), (0.0252, -8.025, -0.6), (0.02963, -8.02, 6.077e-07), (0.02963, -8.02, -0.6), (0.03292, -8.014, 6.075e-07), (0.03292, -8.014, -0.6), (0.03495, -8.007, 6.071e-07), (0.03495, -8.007, -0.6), (0.06015, -9.12, 6.931e-07), (0.06015, -12.0, 9.108e-07), (0.05899, -9.12, -0.01173), (0.05899, -12.0, -0.01173), (0.05557, -9.12, -0.02302), (0.05557, -12.0, -0.02302), (0.05001, -9.12, -0.03341), (0.05001, -12.0, -0.03341), (0.04253, -9.12, -0.04253), (0.04253, -12.0, -0.04253), (0.03342, -9.12, -0.05001), (0.03342, -12.0, -0.05001), (0.02302, -9.12, -0.05557), (0.02302, -12.0, -0.05557), (0.01173, -9.12, -0.05899), (0.01173, -12.0, -0.05899), (6.976e-07, -9.12, -0.06014), (9.154e-07, -12.0, -0.06014), (-0.01173, -9.12, -0.05899), (-0.01173, -12.0, -0.05899), (-0.02302, -9.12, -0.05557), (-0.02302, -12.0, -0.05557), (-0.03341, -9.12, -0.05001), (-0.03341, -12.0, -0.05001), (-0.04253, -9.12, -0.04253), (-0.04253, -12.0, -0.04253), (-0.05001, -9.12, -0.03341), (-0.05001, -12.0, -0.03341), (-0.05557, -9.12, -0.02302), (-0.05557, -12.0, -0.02302), (-0.05899, -9.12, -0.01173), (-0.05899, -12.0, -0.01173), (-0.06014, -9.12, 7.036e-07), (-0.06014, -12.0, 9.213e-07), (-0.05899, -9.12, 0.01173), (-0.05899, -12.0, 0.01173), (-0.05557, -9.12, 0.02302), (-0.05557, -12.0, 0.02302), (-0.05001, -9.12, 0.03342), (-0.05001, -12.0, 0.03342), (-0.04253, -9.12, 0.04253), (-0.04253, -12.0, 0.04253), (-0.03341, -9.12, 0.05001), (-0.03341, -12.0, 0.05001), (-0.02302, -9.12, 0.05557), (-0.02302, -12.0, 0.05557), (-0.01173, -9.12, 0.05899), (-0.01173, -12.0, 0.05899), (7.421e-07, -9.12, 0.06015), (9.598e-07, -12.0, 0.06015), (0.01173, -9.12, 0.05899), (0.01173, -12.0, 0.05899), (0.02302, -9.12, 0.05557), (0.02302, -12.0, 0.05557), (0.03342, -9.12, 0.05001), (0.03342, -12.0, 0.05001), (0.04253, -9.12, 0.04253), (0.04253, -12.0, 0.04253), (0.05001, -9.12, 0.03342), (0.05001, -12.0, 0.03342), (0.05557, -9.12, 0.02302), (0.05557, -12.0, 0.02302), (0.05899, -9.12, 0.01173), (0.05899, -12.0, 0.01173), (9.06e-07, -12.03, -0.006951), (0.6, -12.03, -0.01364), (0.589, -11.92, 9.09e-07), (9.06e-07, -12.03, -0.01364), (0.589, -11.92, -0.0159), (0.6, -12.03, -0.0198), (0.589, -11.92, -0.03119), (9.06e-07, -12.03, -0.0198), (0.589, -11.93, -0.04528), (0.6, -12.03, -0.0252), (0.589, -11.94, -0.05763), (9.06e-07, -12.03, -0.0252), (0.589, -11.95, -0.06777), (0.6, -12.02, -0.02963), (0.589, -11.97, -0.0753), (9.06e-07, -12.02, -0.02963), (0.589, -11.98, -0.07994), (0.6, -12.01, -0.03292), (0.589, -12.0, -0.0815), (0.952, -12.0, 9.209e-07), (0.589, -12.02, -0.07994), (9.06e-07, -12.01, -0.03292), (0.589, -12.03, -0.0753), (0.6, -12.01, -0.03495), (0.589, -12.05, -0.06777), (9.775e-07, -12.01, -0.03495), (0.589, -12.06, -0.05763), (0.6, -12.0, -0.03563), (0.589, -12.07, -0.04528), (9.775e-07, -12.0, -0.03563), (0.589, -12.08, -0.03119), (0.6, -11.99, -0.03495), (0.589, -12.08, -0.0159), (9.775e-07, -11.99, -0.03495), (0.589, -12.08, 9.447e-07), (0.6, -11.99, -0.03292), (0.589, -12.08, 0.0159), (9.775e-07, -11.99, -0.03292), (0.589, -12.08, 0.03119), (0.6, -11.98, -0.02963), (0.589, -12.07, 0.04528), (9.775e-07, -11.98, -0.02963), (0.589, -12.06, 0.05763), (0.6, -11.97, -0.0252), (0.589, -12.05, 0.06777), (9.775e-07, -11.97, -0.0252), (0.589, -12.03, 0.0753), (0.6, -11.97, -0.0198), (0.589, -12.02, 0.07994), (9.775e-07, -11.97, -0.0198), (0.589, -12.0, 0.0815), (0.6, -11.97, -0.01364), (0.589, -11.98, 0.07994), (9.775e-07, -11.97, -0.01364), (0.589, -11.97, 0.0753), (0.6, -11.97, -0.006951), (0.589, -11.95, 0.06777), (9.06e-07, -11.97, -0.006951), (0.589, -11.94, 0.05763), (0.6, -11.96, 9.139e-07), (0.589, -11.93, 0.04528), (9.06e-07, -11.96, 9.03e-07), (0.589, -11.92, 0.03119), (0.589, -11.92, 0.0159), (0.6, -12.03, -0.006951), (9.06e-07, -12.04, 9.272e-07), (0.6, -12.04, 9.22e-07), (9.06e-07, -12.03, 0.006953), (0.6, -12.03, 0.006953), (8.344e-07, -12.03, 0.01364), (0.6, -12.03, 0.01364), (8.344e-07, -12.03, 0.0198), (0.6, -12.03, 0.0198), (8.344e-07, -12.03, 0.0252), (0.6, -12.03, 0.0252), (8.344e-07, -12.02, 0.02963), (0.6, -12.02, 0.02963), (8.344e-07, -12.01, 0.03292), (0.6, -12.01, 0.03292), (8.344e-07, -12.01, 0.03495), (0.6, -12.01, 0.03495), (8.344e-07, -12.0, 0.03564), (0.6, -12.0, 0.03564), (8.344e-07, -11.99, 0.03495), (0.6, -11.99, 0.03495), (9.06e-07, -11.99, 0.03292), (0.6, -11.99, 0.03292), (9.06e-07, -11.98, 0.02963), (0.6, -11.98, 0.02963), (9.06e-07, -11.97, 0.0252), (0.6, -11.97, 0.0252), (9.06e-07, -11.97, 0.0198), (0.6, -11.97, 0.0198), (9.06e-07, -11.97, 0.01364), (0.6, -11.97, 0.01364), (9.06e-07, -11.97, 0.006953), (0.6, -11.97, 0.006953), (0.06015, -13.12, 9.951e-07), (0.06015, -16.0, 1.213e-06), (0.05899, -13.12, -0.01173), (0.05899, -16.0, -0.01173), (0.05557, -13.12, -0.02302), (0.05557, -16.0, -0.02302), (0.05001, -13.12, -0.03341), (0.05001, -16.0, -0.03341), (0.04253, -13.12, -0.04253), (0.04253, -16.0, -0.04253), (0.03342, -13.12, -0.05001), (0.03342, -16.0, -0.05001), (0.02302, -13.12, -0.05557), (0.02302, -16.0, -0.05557), (0.01173, -13.12, -0.05899), (0.01173, -16.0, -0.05899), (9.866e-07, -13.12, -0.06014), (1.201e-06, -16.0, -0.06014), (-0.01173, -13.12, -0.05899), (-0.01173, -16.0, -0.05899), (-0.02302, -13.12, -0.05557), (-0.02302, -16.0, -0.05557), (-0.03341, -13.12, -0.05001), (-0.03341, -16.0, -0.05001), (-0.04253, -13.12, -0.04253), (-0.04253, -16.0, -0.04253), (-0.05001, -13.12, -0.03341), (-0.05001, -16.0, -0.03341), (-0.05557, -13.12, -0.02302), (-0.05557, -16.0, -0.02302), (-0.05899, -13.12, -0.01173), (-0.05899, -16.0, -0.01173), (-0.06014, -13.12, 1.006e-06), (-0.06014, -16.0, 1.223e-06), (-0.05899, -13.12, 0.01173), (-0.05899, -16.0, 0.01173), (-0.05557, -13.12, 0.02302), (-0.05557, -16.0, 0.02302), (-0.05001, -13.12, 0.03342), (-0.05001, -16.0, 0.03342), (-0.04253, -13.12, 0.04253), (-0.04253, -16.0, 0.04253), (-0.03341, -13.12, 0.05001), (-0.03341, -16.0, 0.05001), (-0.02302, -13.12, 0.05557), (-0.02302, -16.0, 0.05557), (-0.01173, -13.12, 0.05899), (-0.01173, -16.0, 0.05899), (1.031e-06, -13.12, 0.06015), (1.246e-06, -16.0, 0.06015), (0.01173, -13.12, 0.05899), (0.01173, -16.0, 0.05899), (0.02302, -13.12, 0.05557), (0.02302, -16.0, 0.05557), (0.03342, -13.12, 0.05001), (0.03342, -16.0, 0.05001), (0.04253, -13.12, 0.04253), (0.04253, -16.0, 0.04253), (0.05001, -13.12, 0.03342), (0.05001, -16.0, 0.03342), (0.05557, -13.12, 0.02302), (0.05557, -16.0, 0.02302), (0.05899, -13.12, 0.01173), (0.05899, -16.0, 0.01173), (-0.03495, -12.0, -0.006951), (-0.03292, -12.6, -0.01364), (0.0815, -12.59, 9.179e-07), (-0.03292, -12.0, -0.01364), (0.07994, -12.59, -0.0159), (-0.02963, -12.6, -0.0198), (0.0753, -12.59, -0.03119), (-0.02963, -12.0, -0.0198), (0.06777, -12.59, -0.04528), (-0.0252, -12.6, -0.0252), (0.05763, -12.59, -0.05763), (-0.0252, -12.0, -0.0252), (0.04528, -12.59, -0.06777), (-0.0198, -12.6, -0.02963), (0.03119, -12.59, -0.0753), (-0.0198, -12.0, -0.02963), (0.0159, -12.59, -0.07994), (-0.01364, -12.6, -0.03292), (9.258e-07, -12.59, -0.0815), (9.38e-07, -12.95, 9.209e-07), (-0.0159, -12.59, -0.07994), (-0.01364, -12.0, -0.03292), (-0.03119, -12.59, -0.0753), (-0.006951, -12.6, -0.03495), (-0.04528, -12.59, -0.06777), (-0.006951, -12.0, -0.03495), (-0.05763, -12.59, -0.05763), (9.307e-07, -12.6, -0.03563), (-0.06777, -12.59, -0.04528), (8.86e-07, -12.0, -0.03563), (-0.0753, -12.59, -0.03119), (0.006953, -12.6, -0.03495), (-0.07994, -12.59, -0.0159), (0.006953, -12.0, -0.03495), (-0.0815, -12.59, 9.358e-07), (0.01364, -12.6, -0.03292), (-0.07994, -12.59, 0.0159), (0.01364, -12.0, -0.03292), (-0.0753, -12.59, 0.03119), (0.0198, -12.6, -0.02963), (-0.06777, -12.59, 0.04528), (0.0198, -12.0, -0.02963), (-0.05763, -12.59, 0.05763), (0.0252, -12.6, -0.0252), (-0.04528, -12.59, 0.06777), (0.0252, -12.0, -0.0252), (-0.03119, -12.59, 0.0753), (0.02963, -12.6, -0.0198), (-0.0159, -12.59, 0.07994), (0.02963, -12.0, -0.0198), (9.884e-07, -12.59, 0.0815), (0.03292, -12.6, -0.01364), (0.0159, -12.59, 0.07994), (0.03292, -12.0, -0.01364), (0.03119, -12.59, 0.0753), (0.03495, -12.6, -0.006951), (0.04528, -12.59, 0.06777), (0.03495, -12.0, -0.006951), (0.05763, -12.59, 0.05763), (0.03564, -12.6, 9.178e-07), (0.06777, -12.59, 0.04528), (0.03564, -12.0, 9.069e-07), (0.0753, -12.59, 0.03119), (0.07994, -12.59, 0.0159), (-0.03495, -12.6, -0.006951), (-0.03563, -12.0, 9.233e-07), (-0.03563, -12.6, 9.181e-07), (-0.03495, -12.0, 0.006953), (-0.03495, -12.6, 0.006953), (-0.03292, -12.0, 0.01364), (-0.03292, -12.6, 0.01364), (-0.02963, -12.0, 0.0198), (-0.02963, -12.6, 0.0198), (-0.0252, -12.0, 0.0252), (-0.0252, -12.6, 0.0252), (-0.0198, -12.0, 0.02963), (-0.0198, -12.6, 0.02963), (-0.01364, -12.0, 0.03292), (-0.01364, -12.6, 0.03292), (-0.006951, -12.0, 0.03495), (-0.006951, -12.6, 0.03495), (9.14e-07, -12.0, 0.03564), (9.587e-07, -12.6, 0.03564), (0.006953, -12.0, 0.03495), (0.006953, -12.6, 0.03495), (0.01364, -12.0, 0.03292), (0.01364, -12.6, 0.03292), (0.0198, -12.0, 0.02963), (0.0198, -12.6, 0.02963), (0.0252, -12.0, 0.0252), (0.0252, -12.6, 0.0252), (0.02963, -12.0, 0.0198), (0.02963, -12.6, 0.0198), (0.03292, -12.0, 0.01364), (0.03292, -12.6, 0.01364), (0.03495, -12.0, 0.006953), (0.03495, -12.6, 0.006953), (-0.03495, -11.99, 9.028e-07), (-0.03292, -11.99, -0.6), (0.0815, -12.0, -0.589), (-0.03292, -11.99, 9.025e-07), (0.07994, -11.98, -0.589), (-0.02963, -11.98, -0.6), (0.0753, -11.97, -0.589), (-0.02963, -11.98, 9.022e-07), (0.06777, -11.95, -0.589), (-0.0252, -11.97, -0.6), (0.05763, -11.94, -0.589), (-0.0252, -11.97, 9.022e-07), (0.04528, -11.93, -0.589), (-0.0198, -11.97, -0.6), (0.03119, -11.92, -0.589), (-0.0198, -11.97, 9.022e-07), (0.0159, -11.92, -0.589), (-0.01364, -11.97, -0.6), (9.114e-07, -11.92, -0.589), (9.389e-07, -12.0, -0.952), (-0.0159, -11.92, -0.589), (-0.01364, -11.97, 9.025e-07), (-0.03119, -11.92, -0.589), (-0.006951, -11.97, -0.6), (-0.04528, -11.93, -0.589), (-0.006951, -11.97, 8.313e-07), (-0.05763, -11.94, -0.589), (9.248e-07, -11.96, -0.6), (-0.06777, -11.95, -0.589), (8.795e-07, -11.96, 8.318e-07), (-0.0753, -11.97, -0.589), (0.006953, -11.97, -0.6), (-0.07994, -11.98, -0.589), (0.006953, -11.97, 8.323e-07), (-0.0815, -12.0, -0.589), (0.01364, -11.97, -0.6), (-0.07994, -12.02, -0.589), (0.01364, -11.97, 8.33e-07), (-0.0753, -12.03, -0.589), (0.0198, -11.97, -0.6), (-0.06777, -12.05, -0.589), (0.0198, -11.97, 8.337e-07), (-0.05763, -12.06, -0.589), (0.0252, -11.97, -0.6), (-0.04528, -12.07, -0.589), (0.0252, -11.97, 8.344e-07), (-0.03119, -12.08, -0.589), (0.02963, -11.98, -0.6), (-0.0159, -12.08, -0.589), (0.02963, -11.98, 8.352e-07), (1.004e-06, -12.08, -0.589), (0.03292, -11.99, -0.6), (0.0159, -12.08, -0.589), (0.03292, -11.99, 8.359e-07), (0.03119, -12.08, -0.589), (0.03495, -11.99, -0.6), (0.04528, -12.07, -0.589), (0.03495, -11.99, 9.081e-07), (0.05763, -12.06, -0.589), (0.03564, -12.0, -0.6), (0.06777, -12.05, -0.589), (0.03564, -12.0, 9.087e-07), (0.0753, -12.03, -0.589), (0.07994, -12.02, -0.589), (-0.03495, -11.99, -0.6), (-0.03563, -12.0, 9.033e-07), (-0.03563, -12.0, -0.6), (-0.03495, -12.01, 9.039e-07), (-0.03495, -12.01, -0.6), (-0.03292, -12.01, 9.76e-07), (-0.03292, -12.01, -0.6), (-0.02963, -12.02, 9.768e-07), (-0.02963, -12.02, -0.6), (-0.0252, -12.03, 9.775e-07), (-0.0252, -12.03, -0.6), (-0.0198, -12.03, 9.782e-07), (-0.0198, -12.03, -0.6), (-0.01364, -12.03, 9.79e-07), (-0.01364, -12.03, -0.6), (-0.006951, -12.03, 9.796e-07), (-0.006951, -12.03, -0.6), (9.206e-07, -12.04, 9.802e-07), (9.658e-07, -12.04, -0.6), (0.006953, -12.03, 9.807e-07), (0.006953, -12.03, -0.6), (0.01364, -12.03, 9.095e-07), (0.01364, -12.03, -0.6), (0.0198, -12.03, 9.097e-07), (0.0198, -12.03, -0.6), (0.0252, -12.03, 9.098e-07), (0.0252, -12.03, -0.6), (0.02963, -12.02, 9.097e-07), (0.02963, -12.02, -0.6), (0.03292, -12.01, 9.095e-07), (0.03292, -12.01, -0.6), (0.03495, -12.01, 9.091e-07), (0.03495, -12.01, -0.6), (1.208e-06, -16.03, -0.006951), (0.6, -16.03, -0.01364), (0.589, -15.92, 1.211e-06), (1.208e-06, -16.03, -0.01364), (0.589, -15.92, -0.0159), (0.6, -16.03, -0.0198), (0.589, -15.92, -0.03119), (1.208e-06, -16.03, -0.0198), (0.589, -15.93, -0.04528), (0.6, -16.03, -0.0252), (0.589, -15.94, -0.05763), (1.208e-06, -16.03, -0.0252), (0.589, -15.95, -0.06777), (0.6, -16.02, -0.02963), (0.589, -15.97, -0.0753), (1.208e-06, -16.02, -0.02963), (0.589, -15.98, -0.07994), (0.6, -16.01, -0.03292), (0.589, -16.0, -0.0815), (0.952, -16.0, 1.223e-06), (0.589, -16.02, -0.07994), (1.208e-06, -16.01, -0.03292), (0.589, -16.03, -0.0753), (0.6, -16.01, -0.03495), (0.589, -16.05, -0.06777), (1.279e-06, -16.01, -0.03495), (0.589, -16.06, -0.05763), (0.6, -16.0, -0.03563), (0.589, -16.07, -0.04528), (1.279e-06, -16.0, -0.03563), (0.589, -16.08, -0.03119), (0.6, -15.99, -0.03495), (0.589, -16.08, -0.0159), (1.279e-06, -15.99, -0.03495), (0.589, -16.08, 1.247e-06), (0.6, -15.99, -0.03292), (0.589, -16.08, 0.0159), (1.279e-06, -15.99, -0.03292), (0.589, -16.08, 0.03119), (0.6, -15.98, -0.02963), (0.589, -16.07, 0.04528), (1.279e-06, -15.98, -0.02963), (0.589, -16.06, 0.05763), (0.6, -15.97, -0.0252), (0.589, -16.05, 0.06777), (1.279e-06, -15.97, -0.0252), (0.589, -16.03, 0.0753), (0.6, -15.97, -0.0198), (0.589, -16.02, 0.07994), (1.279e-06, -15.97, -0.0198), (0.589, -16.0, 0.0815), (0.6, -15.97, -0.01364), (0.589, -15.98, 0.07994), (1.279e-06, -15.97, -0.01364), (0.589, -15.97, 0.0753), (0.6, -15.97, -0.006951), (0.589, -15.95, 0.06777), (1.208e-06, -15.97, -0.006951), (0.589, -15.94, 0.05763), (0.6, -15.96, 1.216e-06), (0.589, -15.93, 0.04528), (1.208e-06, -15.96, 1.205e-06), (0.589, -15.92, 0.03119), (0.589, -15.92, 0.0159), (0.6, -16.03, -0.006951), (1.208e-06, -16.04, 1.229e-06), (0.6, -16.04, 1.224e-06), (1.208e-06, -16.03, 0.006953), (0.6, -16.03, 0.006953), (1.136e-06, -16.03, 0.01364), (0.6, -16.03, 0.01364), (1.136e-06, -16.03, 0.0198), (0.6, -16.03, 0.0198), (1.136e-06, -16.03, 0.0252), (0.6, -16.03, 0.0252), (1.136e-06, -16.02, 0.02963), (0.6, -16.02, 0.02963), (1.136e-06, -16.01, 0.03292), (0.6, -16.01, 0.03292), (1.136e-06, -16.01, 0.03495), (0.6, -16.01, 0.03495), (1.136e-06, -16.0, 0.03564), (0.6, -16.0, 0.03564), (1.136e-06, -15.99, 0.03495), (0.6, -15.99, 0.03495), (1.208e-06, -15.99, 0.03292), (0.6, -15.99, 0.03292), (1.208e-06, -15.98, 0.02963), (0.6, -15.98, 0.02963), (1.208e-06, -15.97, 0.0252), (0.6, -15.97, 0.0252), (1.208e-06, -15.97, 0.0198), (0.6, -15.97, 0.0198), (1.208e-06, -15.97, 0.01364), (0.6, -15.97, 0.01364), (1.208e-06, -15.97, 0.006953), (0.6, -15.97, 0.006953), (-0.03495, -16.0, -0.006951), (-0.03292, -16.6, -0.01364), (0.0815, -16.59, 1.22e-06), (-0.03292, -16.0, -0.01364), (0.07994, -16.59, -0.0159), (-0.02963, -16.6, -0.0198), (0.0753, -16.59, -0.03119), (-0.02963, -16.0, -0.0198), (0.06777, -16.59, -0.04528), (-0.0252, -16.6, -0.0252), (0.05763, -16.59, -0.05763), (-0.0252, -16.0, -0.0252), (0.04528, -16.59, -0.06777), (-0.0198, -16.6, -0.02963), (0.03119, -16.59, -0.0753), (-0.0198, -16.0, -0.02963), (0.0159, -16.59, -0.07994), (-0.01364, -16.6, -0.03292), (1.24e-06, -16.59, -0.0815), (1.253e-06, -16.95, 1.223e-06), (-0.0159, -16.59, -0.07994), (-0.01364, -16.0, -0.03292), (-0.03119, -16.59, -0.0753), (-0.006951, -16.6, -0.03495), (-0.04528, -16.59, -0.06777), (-0.006951, -16.0, -0.03495), (-0.05763, -16.59, -0.05763), (1.245e-06, -16.6, -0.03563), (-0.06777, -16.59, -0.04528), (1.2e-06, -16.0, -0.03563), (-0.0753, -16.59, -0.03119), (0.006953, -16.6, -0.03495), (-0.07994, -16.59, -0.0159), (0.006953, -16.0, -0.03495), (-0.0815, -16.59, 1.238e-06), (0.01364, -16.6, -0.03292), (-0.07994, -16.59, 0.0159), (0.01364, -16.0, -0.03292), (-0.0753, -16.59, 0.03119), (0.0198, -16.6, -0.02963), (-0.06777, -16.59, 0.04528), (0.0198, -16.0, -0.02963), (-0.05763, -16.59, 0.05763), (0.0252, -16.6, -0.0252), (-0.04528, -16.59, 0.06777), (0.0252, -16.0, -0.0252), (-0.03119, -16.59, 0.0753), (0.02963, -16.6, -0.0198), (-0.0159, -16.59, 0.07994), (0.02963, -16.0, -0.0198), (1.303e-06, -16.59, 0.0815), (0.03292, -16.6, -0.01364), (0.0159, -16.59, 0.07994), (0.03292, -16.0, -0.01364), (0.03119, -16.59, 0.0753), (0.03495, -16.6, -0.006951), (0.04528, -16.59, 0.06777), (0.03495, -16.0, -0.006951), (0.05763, -16.59, 0.05763), (0.03564, -16.6, 1.22e-06), (0.06777, -16.59, 0.04528), (0.03564, -16.0, 1.209e-06), (0.0753, -16.59, 0.03119), (0.07994, -16.59, 0.0159), (-0.03495, -16.6, -0.006951), (-0.03563, -16.0, 1.225e-06), (-0.03563, -16.6, 1.22e-06), (-0.03495, -16.0, 0.006953), (-0.03495, -16.6, 0.006953), (-0.03292, -16.0, 0.01364), (-0.03292, -16.6, 0.01364), (-0.02963, -16.0, 0.0198), (-0.02963, -16.6, 0.0198), (-0.0252, -16.0, 0.0252), (-0.0252, -16.6, 0.0252), (-0.0198, -16.0, 0.02963), (-0.0198, -16.6, 0.02963), (-0.01364, -16.0, 0.03292), (-0.01364, -16.6, 0.03292), (-0.006951, -16.0, 0.03495), (-0.006951, -16.6, 0.03495), (1.228e-06, -16.0, 0.03564), (1.273e-06, -16.6, 0.03564), (0.006953, -16.0, 0.03495), (0.006953, -16.6, 0.03495), (0.01364, -16.0, 0.03292), (0.01364, -16.6, 0.03292), (0.0198, -16.0, 0.02963), (0.0198, -16.6, 0.02963), (0.0252, -16.0, 0.0252), (0.0252, -16.6, 0.0252), (0.02963, -16.0, 0.0198), (0.02963, -16.6, 0.0198), (0.03292, -16.0, 0.01364), (0.03292, -16.6, 0.01364), (0.03495, -16.0, 0.006953), (0.03495, -16.6, 0.006953), (-0.03495, -15.99, 1.205e-06), (-0.03292, -15.99, -0.6), (0.0815, -16.0, -0.589), (-0.03292, -15.99, 1.204e-06), (0.07994, -15.98, -0.589), (-0.02963, -15.98, -0.6), (0.0753, -15.97, -0.589), (-0.02963, -15.98, 1.204e-06), (0.06777, -15.95, -0.589), (-0.0252, -15.97, -0.6), (0.05763, -15.94, -0.589), (-0.0252, -15.97, 1.204e-06), (0.04528, -15.93, -0.589), (-0.0198, -15.97, -0.6), (0.03119, -15.92, -0.589), (-0.0198, -15.97, 1.204e-06), (0.0159, -15.92, -0.589), (-0.01364, -15.97, -0.6), (1.225e-06, -15.92, -0.589), (1.253e-06, -16.0, -0.952), (-0.0159, -15.92, -0.589), (-0.01364, -15.97, 1.204e-06), (-0.03119, -15.92, -0.589), (-0.006951, -15.97, -0.6), (-0.04528, -15.93, -0.589), (-0.006951, -15.97, 1.133e-06), (-0.05763, -15.94, -0.589), (1.239e-06, -15.96, -0.6), (-0.06777, -15.95, -0.589), (1.193e-06, -15.96, 1.134e-06), (-0.0753, -15.97, -0.589), (0.006953, -15.97, -0.6), (-0.07994, -15.98, -0.589), (0.006953, -15.97, 1.134e-06), (-0.0815, -16.0, -0.589), (0.01364, -15.97, -0.6), (-0.07994, -16.02, -0.589), (0.01364, -15.97, 1.135e-06), (-0.0753, -16.03, -0.589), (0.0198, -15.97, -0.6), (-0.06777, -16.05, -0.589), (0.0198, -15.97, 1.136e-06), (-0.05763, -16.06, -0.589), (0.0252, -15.97, -0.6), (-0.04528, -16.07, -0.589), (0.0252, -15.97, 1.136e-06), (-0.03119, -16.08, -0.589), (0.02963, -15.98, -0.6), (-0.0159, -16.08, -0.589), (0.02963, -15.98, 1.137e-06), (1.318e-06, -16.08, -0.589), (0.03292, -15.99, -0.6), (0.0159, -16.08, -0.589), (0.03292, -15.99, 1.138e-06), (0.03119, -16.08, -0.589), (0.03495, -15.99, -0.6), (0.04528, -16.07, -0.589), (0.03495, -15.99, 1.21e-06), (0.05763, -16.06, -0.589), (0.03564, -16.0, -0.6), (0.06777, -16.05, -0.589), (0.03564, -16.0, 1.211e-06), (0.0753, -16.03, -0.589), (0.07994, -16.02, -0.589), (-0.03495, -15.99, -0.6), (-0.03563, -16.0, 1.205e-06), (-0.03563, -16.0, -0.6), (-0.03495, -16.01, 1.206e-06), (-0.03495, -16.01, -0.6), (-0.03292, -16.01, 1.278e-06), (-0.03292, -16.01, -0.6), (-0.02963, -16.02, 1.279e-06), (-0.02963, -16.02, -0.6), (-0.0252, -16.03, 1.279e-06), (-0.0252, -16.03, -0.6), (-0.0198, -16.03, 1.28e-06), (-0.0198, -16.03, -0.6), (-0.01364, -16.03, 1.281e-06), (-0.01364, -16.03, -0.6), (-0.006951, -16.03, 1.282e-06), (-0.006951, -16.03, -0.6), (1.234e-06, -16.04, 1.282e-06), (1.28e-06, -16.04, -0.6), (0.006953, -16.03, 1.283e-06), (0.006953, -16.03, -0.6), (0.01364, -16.03, 1.211e-06), (0.01364, -16.03, -0.6), (0.0198, -16.03, 1.212e-06), (0.0198, -16.03, -0.6), (0.0252, -16.03, 1.212e-06), (0.0252, -16.03, -0.6), (0.02963, -16.02, 1.212e-06), (0.02963, -16.02, -0.6), (0.03292, -16.01, 1.211e-06), (0.03292, -16.01, -0.6), (0.03495, -16.01, 1.211e-06), (0.03495, -16.01, -0.6)], [], [(73, 74, 76, 75), (2, 19, 4), (4, 19, 6), (25, 23, 17, 21), (6, 19, 8), (71, 72, 74, 73), (8, 19, 10), (10, 19, 12), (29, 27, 23, 25), (12, 19, 14), (69, 70, 72, 71), (14, 19, 16), (16, 19, 18), (33, 31, 27, 29), (18, 19, 20), (67, 68, 70, 69), (20, 19, 22), (22, 19, 24), (37, 35, 31, 33), (24, 19, 26), (65, 66, 68, 67), (26, 19, 28), (28, 19, 30), (41, 39, 35, 37), (30, 19, 32), (0, 64, 66, 65), (32, 19, 34), (34, 19, 36), (45, 43, 39, 41), (36, 19, 38), (3, 1, 64, 0), (38, 19, 40), (40, 19, 42), (49, 47, 43, 45), (42, 19, 44), (7, 5, 1, 3), (44, 19, 46), (46, 19, 48), (53, 51, 47, 49), (48, 19, 50), (11, 9, 5, 7), (50, 19, 52), (52, 19, 54), (57, 55, 51, 53), (54, 19, 56), (15, 13, 9, 11), (56, 19, 58), (58, 19, 60), (61, 59, 55, 57), (60, 19, 62), (62, 19, 63), (21, 17, 13, 15), (63, 19, 2), (2, 4, 6, 8, 10, 12, 14, 16, 18, 20, 22, 24, 26, 28, 30, 32, 34, 36, 38, 40, 42, 44, 46, 48, 50, 52, 54, 56, 58, 60, 62, 63), (75, 76, 78, 77), (77, 78, 80, 79), (79, 80, 82, 81), (81, 82, 84, 83), (83, 84, 86, 85), (85, 86, 88, 87), (87, 88, 90, 89), (89, 90, 92, 91), (91, 92, 94, 93), (75, 77, 79, 81, 83, 85, 87, 89, 91, 93, 95, 61, 57, 53, 49, 45, 41, 37, 33, 29, 25, 21, 15, 11, 7, 3, 0, 65, 67, 69, 71, 73), (93, 94, 96, 95), (95, 96, 59, 61), (13, 17, 23, 27, 31, 35, 39, 43, 47, 51, 55, 59, 96, 94, 92, 90, 88, 86, 84, 82, 80, 78, 76, 74, 72, 70, 68, 66, 64, 1, 5, 9), (97, 98, 100, 99), (99, 100, 102, 101), (101, 102, 104, 103), (103, 104, 106, 105), (105, 106, 108, 107), (107, 108, 110, 109), (109, 110, 112, 111), (111, 112, 114, 113), (113, 114, 116, 115), (115, 116, 118, 117), (117, 118, 120, 119), (119, 120, 122, 121), (121, 122, 124, 123), (123, 124, 126, 125), (125, 126, 128, 127), (127, 128, 130, 129), (129, 130, 132, 131), (131, 132, 134, 133), (133, 134, 136, 135), (135, 136, 138, 137), (137, 138, 140, 139), (139, 140, 142, 141), (141, 142, 144, 143), (143, 144, 146, 145), (145, 146, 148, 147), (147, 148, 150, 149), (149, 150, 152, 151), (151, 152, 154, 153), (153, 154, 156, 155), (155, 156, 158, 157), (100, 98, 160, 158, 156, 154, 152, 150, 148, 146, 144, 142, 140, 138, 136, 134, 132, 130, 128, 126, 124, 122, 120, 118, 116, 114, 112, 110, 108, 106, 104, 102), (157, 158, 160, 159), (159, 160, 98, 97), (97, 99, 101, 103, 105, 107, 109, 111, 113, 115, 117, 119, 121, 123, 125, 127, 129, 131, 133, 135, 137, 139, 141, 143, 145, 147, 149, 151, 153, 155, 157, 159), (234, 235, 237, 236), (163, 180, 165), (165, 180, 167), (186, 184, 178, 182), (167, 180, 169), (232, 233, 235, 234), (169, 180, 171), (171, 180, 173), (190, 188, 184, 186), (173, 180, 175), (230, 231, 233, 232), (175, 180, 177), (177, 180, 179), (194, 192, 188, 190), (179, 180, 181), (228, 229, 231, 230), (181, 180, 183), (183, 180, 185), (198, 196, 192, 194), (185, 180, 187), (226, 227, 229, 228), (187, 180, 189), (189, 180, 191), (202, 200, 196, 198), (191, 180, 193), (161, 225, 227, 226), (193, 180, 195), (195, 180, 197), (206, 204, 200, 202), (197, 180, 199), (164, 162, 225, 161), (199, 180, 201), (201, 180, 203), (210, 208, 204, 206), (203, 180, 205), (168, 166, 162, 164), (205, 180, 207), (207, 180, 209), (214, 212, 208, 210), (209, 180, 211), (172, 170, 166, 168), (211, 180, 213), (213, 180, 215), (218, 216, 212, 214), (215, 180, 217), (176, 174, 170, 172), (217, 180, 219), (219, 180, 221), (222, 220, 216, 218), (221, 180, 223), (223, 180, 224), (182, 178, 174, 176), (224, 180, 163), (163, 165, 167, 169, 171, 173, 175, 177, 179, 181, 183, 185, 187, 189, 191, 193, 195, 197, 199, 201, 203, 205, 207, 209, 211, 213, 215, 217, 219, 221, 223, 224), (236, 237, 239, 238), (238, 239, 241, 240), (240, 241, 243, 242), (242, 243, 245, 244), (244, 245, 247, 246), (246, 247, 249, 248), (248, 249, 251, 250), (250, 251, 253, 252), (252, 253, 255, 254), (236, 238, 240, 242, 244, 246, 248, 250, 252, 254, 256, 222, 218, 214, 210, 206, 202, 198, 194, 190, 186, 182, 176, 172, 168, 164, 161, 226, 228, 230, 232, 234), (254, 255, 257, 256), (256, 257, 220, 222), (174, 178, 184, 188, 192, 196, 200, 204, 208, 212, 216, 220, 257, 255, 253, 251, 249, 247, 245, 243, 241, 239, 237, 235, 233, 231, 229, 227, 225, 162, 166, 170), (331, 332, 334, 333), (260, 277, 262), (262, 277, 264), (283, 281, 275, 279), (264, 277, 266), (329, 330, 332, 331), (266, 277, 268), (268, 277, 270), (287, 285, 281, 283), (270, 277, 272), (327, 328, 330, 329), (272, 277, 274), (274, 277, 276), (291, 289, 285, 287), (276, 277, 278), (325, 326, 328, 327), (278, 277, 280), (280, 277, 282), (295, 293, 289, 291), (282, 277, 284), (323, 324, 326, 325), (284, 277, 286), (286, 277, 288), (299, 297, 293, 295), (288, 277, 290), (258, 322, 324, 323), (290, 277, 292), (292, 277, 294), (303, 301, 297, 299), (294, 277, 296), (261, 259, 322, 258), (296, 277, 298), (298, 277, 300), (307, 305, 301, 303), (300, 277, 302), (265, 263, 259, 261), (302, 277, 304), (304, 277, 306), (311, 309, 305, 307), (306, 277, 308), (269, 267, 263, 265), (308, 277, 310), (310, 277, 312), (315, 313, 309, 311), (312, 277, 314), (273, 271, 267, 269), (314, 277, 316), (316, 277, 318), (319, 317, 313, 315), (318, 277, 320), (320, 277, 321), (279, 275, 271, 273), (321, 277, 260), (260, 262, 264, 266, 268, 270, 272, 274, 276, 278, 280, 282, 284, 286, 288, 290, 292, 294, 296, 298, 300, 302, 304, 306, 308, 310, 312, 314, 316, 318, 320, 321), (333, 334, 336, 335), (335, 336, 338, 337), (337, 338, 340, 339), (339, 340, 342, 341), (341, 342, 344, 343), (343, 344, 346, 345), (345, 346, 348, 347), (347, 348, 350, 349), (349, 350, 352, 351), (333, 335, 337, 339, 341, 343, 345, 347, 349, 351, 353, 319, 315, 311, 307, 303, 299, 295, 291, 287, 283, 279, 273, 269, 265, 261, 258, 323, 325, 327, 329, 331), (351, 352, 354, 353), (353, 354, 317, 319), (271, 275, 281, 285, 289, 293, 297, 301, 305, 309, 313, 317, 354, 352, 350, 348, 346, 344, 342, 340, 338, 336, 334, 332, 330, 328, 326, 324, 322, 259, 263, 267), (428, 429, 431, 430), (357, 374, 359), (359, 374, 361), (380, 378, 372, 376), (361, 374, 363), (426, 427, 429, 428), (363, 374, 365), (365, 374, 367), (384, 382, 378, 380), (367, 374, 369), (424, 425, 427, 426), (369, 374, 371), (371, 374, 373), (388, 386, 382, 384), (373, 374, 375), (422, 423, 425, 424), (375, 374, 377), (377, 374, 379), (392, 390, 386, 388), (379, 374, 381), (420, 421, 423, 422), (381, 374, 383), (383, 374, 385), (396, 394, 390, 392), (385, 374, 387), (355, 419, 421, 420), (387, 374, 389), (389, 374, 391), (400, 398, 394, 396), (391, 374, 393), (358, 356, 419, 355), (393, 374, 395), (395, 374, 397), (404, 402, 398, 400), (397, 374, 399), (362, 360, 356, 358), (399, 374, 401), (401, 374, 403), (408, 406, 402, 404), (403, 374, 405), (366, 364, 360, 362), (405, 374, 407), (407, 374, 409), (412, 410, 406, 408), (409, 374, 411), (370, 368, 364, 366), (411, 374, 413), (413, 374, 415), (416, 414, 410, 412), (415, 374, 417), (417, 374, 418), (376, 372, 368, 370), (418, 374, 357), (357, 359, 361, 363, 365, 367, 369, 371, 373, 375, 377, 379, 381, 383, 385, 387, 389, 391, 393, 395, 397, 399, 401, 403, 405, 407, 409, 411, 413, 415, 417, 418), (430, 431, 433, 432), (432, 433, 435, 434), (434, 435, 437, 436), (436, 437, 439, 438), (438, 439, 441, 440), (440, 441, 443, 442), (442, 443, 445, 444), (444, 445, 447, 446), (446, 447, 449, 448), (430, 432, 434, 436, 438, 440, 442, 444, 446, 448, 450, 416, 412, 408, 404, 400, 396, 392, 388, 384, 380, 376, 370, 366, 362, 358, 355, 420, 422, 424, 426, 428), (448, 449, 451, 450), (450, 451, 414, 416), (368, 372, 378, 382, 386, 390, 394, 398, 402, 406, 410, 414, 451, 449, 447, 445, 443, 441, 439, 437, 435, 433, 431, 429, 427, 425, 423, 421, 419, 356, 360, 364), (452, 453, 455, 454), (454, 455, 457, 456), (456, 457, 459, 458), (458, 459, 461, 460), (460, 461, 463, 462), (462, 463, 465, 464), (464, 465, 467, 466), (466, 467, 469, 468), (468, 469, 471, 470), (470, 471, 473, 472), (472, 473, 475, 474), (474, 475, 477, 476), (476, 477, 479, 478), (478, 479, 481, 480), (480, 481, 483, 482), (482, 483, 485, 484), (484, 485, 487, 486), (486, 487, 489, 488), (488, 489, 491, 490), (490, 491, 493, 492), (492, 493, 495, 494), (494, 495, 497, 496), (496, 497, 499, 498), (498, 499, 501, 500), (500, 501, 503, 502), (502, 503, 505, 504), (504, 505, 507, 506), (506, 507, 509, 508), (508, 509, 511, 510), (510, 511, 513, 512), (455, 453, 515, 513, 511, 509, 507, 505, 503, 501, 499, 497, 495, 493, 491, 489, 487, 485, 483, 481, 479, 477, 475, 473, 471, 469, 467, 465, 463, 461, 459, 457), (512, 513, 515, 514), (514, 515, 453, 452), (452, 454, 456, 458, 460, 462, 464, 466, 468, 470, 472, 474, 476, 478, 480, 482, 484, 486, 488, 490, 492, 494, 496, 498, 500, 502, 504, 506, 508, 510, 512, 514), (589, 590, 592, 591), (518, 535, 520), (520, 535, 522), (541, 539, 533, 537), (522, 535, 524), (587, 588, 590, 589), (524, 535, 526), (526, 535, 528), (545, 543, 539, 541), (528, 535, 530), (585, 586, 588, 587), (530, 535, 532), (532, 535, 534), (549, 547, 543, 545), (534, 535, 536), (583, 584, 586, 585), (536, 535, 538), (538, 535, 540), (553, 551, 547, 549), (540, 535, 542), (581, 582, 584, 583), (542, 535, 544), (544, 535, 546), (557, 555, 551, 553), (546, 535, 548), (516, 580, 582, 581), (548, 535, 550), (550, 535, 552), (561, 559, 555, 557), (552, 535, 554), (519, 517, 580, 516), (554, 535, 556), (556, 535, 558), (565, 563, 559, 561), (558, 535, 560), (523, 521, 517, 519), (560, 535, 562), (562, 535, 564), (569, 567, 563, 565), (564, 535, 566), (527, 525, 521, 523), (566, 535, 568), (568, 535, 570), (573, 571, 567, 569), (570, 535, 572), (531, 529, 525, 527), (572, 535, 574), (574, 535, 576), (577, 575, 571, 573), (576, 535, 578), (578, 535, 579), (537, 533, 529, 531), (579, 535, 518), (518, 520, 522, 524, 526, 528, 530, 532, 534, 536, 538, 540, 542, 544, 546, 548, 550, 552, 554, 556, 558, 560, 562, 564, 566, 568, 570, 572, 574, 576, 578, 579), (591, 592, 594, 593), (593, 594, 596, 595), (595, 596, 598, 597), (597, 598, 600, 599), (599, 600, 602, 601), (601, 602, 604, 603), (603, 604, 606, 605), (605, 606, 608, 607), (607, 608, 610, 609), (591, 593, 595, 597, 599, 601, 603, 605, 607, 609, 611, 577, 573, 569, 565, 561, 557, 553, 549, 545, 541, 537, 531, 527, 523, 519, 516, 581, 583, 585, 587, 589), (609, 610, 612, 611), (611, 612, 575, 577), (529, 533, 539, 543, 547, 551, 555, 559, 563, 567, 571, 575, 612, 610, 608, 606, 604, 602, 600, 598, 596, 594, 592, 590, 588, 586, 584, 582, 580, 517, 521, 525), (686, 687, 689, 688), (615, 632, 617), (617, 632, 619), (638, 636, 630, 634), (619, 632, 621), (684, 685, 687, 686), (621, 632, 623), (623, 632, 625), (642, 640, 636, 638), (625, 632, 627), (682, 683, 685, 684), (627, 632, 629), (629, 632, 631), (646, 644, 640, 642), (631, 632, 633), (680, 681, 683, 682), (633, 632, 635), (635, 632, 637), (650, 648, 644, 646), (637, 632, 639), (678, 679, 681, 680), (639, 632, 641), (641, 632, 643), (654, 652, 648, 650), (643, 632, 645), (613, 677, 679, 678), (645, 632, 647), (647, 632, 649), (658, 656, 652, 654), (649, 632, 651), (616, 614, 677, 613), (651, 632, 653), (653, 632, 655), (662, 660, 656, 658), (655, 632, 657), (620, 618, 614, 616), (657, 632, 659), (659, 632, 661), (666, 664, 660, 662), (661, 632, 663), (624, 622, 618, 620), (663, 632, 665), (665, 632, 667), (670, 668, 664, 666), (667, 632, 669), (628, 626, 622, 624), (669, 632, 671), (671, 632, 673), (674, 672, 668, 670), (673, 632, 675), (675, 632, 676), (634, 630, 626, 628), (676, 632, 615), (615, 617, 619, 621, 623, 625, 627, 629, 631, 633, 635, 637, 639, 641, 643, 645, 647, 649, 651, 653, 655, 657, 659, 661, 663, 665, 667, 669, 671, 673, 675, 676), (688, 689, 691, 690), (690, 691, 693, 692), (692, 693, 695, 694), (694, 695, 697, 696), (696, 697, 699, 698), (698, 699, 701, 700), (700, 701, 703, 702), (702, 703, 705, 704), (704, 705, 707, 706), (688, 690, 692, 694, 696, 698, 700, 702, 704, 706, 708, 674, 670, 666, 662, 658, 654, 650, 646, 642, 638, 634, 628, 624, 620, 616, 613, 678, 680, 682, 684, 686), (706, 707, 709, 708), (708, 709, 672, 674), (626, 630, 636, 640, 644, 648, 652, 656, 660, 664, 668, 672, 709, 707, 705, 703, 701, 699, 697, 695, 693, 691, 689, 687, 685, 683, 681, 679, 677, 614, 618, 622), (783, 784, 786, 785), (712, 729, 714), (714, 729, 716), (735, 733, 727, 731), (716, 729, 718), (781, 782, 784, 783), (718, 729, 720), (720, 729, 722), (739, 737, 733, 735), (722, 729, 724), (779, 780, 782, 781), (724, 729, 726), (726, 729, 728), (743, 741, 737, 739), (728, 729, 730), (777, 778, 780, 779), (730, 729, 732), (732, 729, 734), (747, 745, 741, 743), (734, 729, 736), (775, 776, 778, 777), (736, 729, 738), (738, 729, 740), (751, 749, 745, 747), (740, 729, 742), (710, 774, 776, 775), (742, 729, 744), (744, 729, 746), (755, 753, 749, 751), (746, 729, 748), (713, 711, 774, 710), (748, 729, 750), (750, 729, 752), (759, 757, 753, 755), (752, 729, 754), (717, 715, 711, 713), (754, 729, 756), (756, 729, 758), (763, 761, 757, 759), (758, 729, 760), (721, 719, 715, 717), (760, 729, 762), (762, 729, 764), (767, 765, 761, 763), (764, 729, 766), (725, 723, 719, 721), (766, 729, 768), (768, 729, 770), (771, 769, 765, 767), (770, 729, 772), (772, 729, 773), (731, 727, 723, 725), (773, 729, 712), (712, 714, 716, 718, 720, 722, 724, 726, 728, 730, 732, 734, 736, 738, 740, 742, 744, 746, 748, 750, 752, 754, 756, 758, 760, 762, 764, 766, 768, 770, 772, 773), (785, 786, 788, 787), (787, 788, 790, 789), (789, 790, 792, 791), (791, 792, 794, 793), (793, 794, 796, 795), (795, 796, 798, 797), (797, 798, 800, 799), (799, 800, 802, 801), (801, 802, 804, 803), (785, 787, 789, 791, 793, 795, 797, 799, 801, 803, 805, 771, 767, 763, 759, 755, 751, 747, 743, 739, 735, 731, 725, 721, 717, 713, 710, 775, 777, 779, 781, 783), (803, 804, 806, 805), (805, 806, 769, 771), (723, 727, 733, 737, 741, 745, 749, 753, 757, 761, 765, 769, 806, 804, 802, 800, 798, 796, 794, 792, 790, 788, 786, 784, 782, 780, 778, 776, 774, 711, 715, 719), (880, 881, 883, 882), (809, 826, 811), (811, 826, 813), (832, 830, 824, 828), (813, 826, 815), (878, 879, 881, 880), (815, 826, 817), (817, 826, 819), (836, 834, 830, 832), (819, 826, 821), (876, 877, 879, 878), (821, 826, 823), (823, 826, 825), (840, 838, 834, 836), (825, 826, 827), (874, 875, 877, 876), (827, 826, 829), (829, 826, 831), (844, 842, 838, 840), (831, 826, 833), (872, 873, 875, 874), (833, 826, 835), (835, 826, 837), (848, 846, 842, 844), (837, 826, 839), (807, 871, 873, 872), (839, 826, 841), (841, 826, 843), (852, 850, 846, 848), (843, 826, 845), (810, 808, 871, 807), (845, 826, 847), (847, 826, 849), (856, 854, 850, 852), (849, 826, 851), (814, 812, 808, 810), (851, 826, 853), (853, 826, 855), (860, 858, 854, 856), (855, 826, 857), (818, 816, 812, 814), (857, 826, 859), (859, 826, 861), (864, 862, 858, 860), (861, 826, 863), (822, 820, 816, 818), (863, 826, 865), (865, 826, 867), (868, 866, 862, 864), (867, 826, 869), (869, 826, 870), (828, 824, 820, 822), (870, 826, 809), (809, 811, 813, 815, 817, 819, 821, 823, 825, 827, 829, 831, 833, 835, 837, 839, 841, 843, 845, 847, 849, 851, 853, 855, 857, 859, 861, 863, 865, 867, 869, 870), (882, 883, 885, 884), (884, 885, 887, 886), (886, 887, 889, 888), (888, 889, 891, 890), (890, 891, 893, 892), (892, 893, 895, 894), (894, 895, 897, 896), (896, 897, 899, 898), (898, 899, 901, 900), (882, 884, 886, 888, 890, 892, 894, 896, 898, 900, 902, 868, 864, 860, 856, 852, 848, 844, 840, 836, 832, 828, 822, 818, 814, 810, 807, 872, 874, 876, 878, 880), (900, 901, 903, 902), (902, 903, 866, 868), (820, 824, 830, 834, 838, 842, 846, 850, 854, 858, 862, 866, 903, 901, 899, 897, 895, 893, 891, 889, 887, 885, 883, 881, 879, 877, 875, 873, 871, 808, 812, 816), (977, 978, 980, 979), (906, 923, 908), (908, 923, 910), (929, 927, 921, 925), (910, 923, 912), (975, 976, 978, 977), (912, 923, 914), (914, 923, 916), (933, 931, 927, 929), (916, 923, 918), (973, 974, 976, 975), (918, 923, 920), (920, 923, 922), (937, 935, 931, 933), (922, 923, 924), (971, 972, 974, 973), (924, 923, 926), (926, 923, 928), (941, 939, 935, 937), (928, 923, 930), (969, 970, 972, 971), (930, 923, 932), (932, 923, 934), (945, 943, 939, 941), (934, 923, 936), (904, 968, 970, 969), (936, 923, 938), (938, 923, 940), (949, 947, 943, 945), (940, 923, 942), (907, 905, 968, 904), (942, 923, 944), (944, 923, 946), (953, 951, 947, 949), (946, 923, 948), (911, 909, 905, 907), (948, 923, 950), (950, 923, 952), (957, 955, 951, 953), (952, 923, 954), (915, 913, 909, 911), (954, 923, 956), (956, 923, 958), (961, 959, 955, 957), (958, 923, 960), (919, 917, 913, 915), (960, 923, 962), (962, 923, 964), (965, 963, 959, 961), (964, 923, 966), (966, 923, 967), (925, 921, 917, 919), (967, 923, 906), (906, 908, 910, 912, 914, 916, 918, 920, 922, 924, 926, 928, 930, 932, 934, 936, 938, 940, 942, 944, 946, 948, 950, 952, 954, 956, 958, 960, 962, 964, 966, 967), (979, 980, 982, 981), (981, 982, 984, 983), (983, 984, 986, 985), (985, 986, 988, 987), (987, 988, 990, 989), (989, 990, 992, 991), (991, 992, 994, 993), (993, 994, 996, 995), (995, 996, 998, 997), (979, 981, 983, 985, 987, 989, 991, 993, 995, 997, 999, 965, 961, 957, 953, 949, 945, 941, 937, 933, 929, 925, 919, 915, 911, 907, 904, 969, 971, 973, 975, 977), (997, 998, 1000, 999), (999, 1000, 963, 965), (917, 921, 927, 931, 935, 939, 943, 947, 951, 955, 959, 963, 1000, 998, 996, 994, 992, 990, 988, 986, 984, 982, 980, 978, 976, 974, 972, 970, 968, 905, 909, 913), (1001, 1002, 1004, 1003), (1003, 1004, 1006, 1005), (1005, 1006, 1008, 1007), (1007, 1008, 1010, 1009), (1009, 1010, 1012, 1011), (1011, 1012, 1014, 1013), (1013, 1014, 1016, 1015), (1015, 1016, 1018, 1017), (1017, 1018, 1020, 1019), (1019, 1020, 1022, 1021), (1021, 1022, 1024, 1023), (1023, 1024, 1026, 1025), (1025, 1026, 1028, 1027), (1027, 1028, 1030, 1029), (1029, 1030, 1032, 1031), (1031, 1032, 1034, 1033), (1033, 1034, 1036, 1035), (1035, 1036, 1038, 1037), (1037, 1038, 1040, 1039), (1039, 1040, 1042, 1041), (1041, 1042, 1044, 1043), (1043, 1044, 1046, 1045), (1045, 1046, 1048, 1047), (1047, 1048, 1050, 1049), (1049, 1050, 1052, 1051), (1051, 1052, 1054, 1053), (1053, 1054, 1056, 1055), (1055, 1056, 1058, 1057), (1057, 1058, 1060, 1059), (1059, 1060, 1062, 1061), (1004, 1002, 1064, 1062, 1060, 1058, 1056, 1054, 1052, 1050, 1048, 1046, 1044, 1042, 1040, 1038, 1036, 1034, 1032, 1030, 1028, 1026, 1024, 1022, 1020, 1018, 1016, 1014, 1012, 1010, 1008, 1006), (1061, 1062, 1064, 1063), (1063, 1064, 1002, 1001), (1001, 1003, 1005, 1007, 1009, 1011, 1013, 1015, 1017, 1019, 1021, 1023, 1025, 1027, 1029, 1031, 1033, 1035, 1037, 1039, 1041, 1043, 1045, 1047, 1049, 1051, 1053, 1055, 1057, 1059, 1061, 1063), (1138, 1139, 1141, 1140), (1067, 1084, 1069), (1069, 1084, 1071), (1090, 1088, 1082, 1086), (1071, 1084, 1073), (1136, 1137, 1139, 1138), (1073, 1084, 1075), (1075, 1084, 1077), (1094, 1092, 1088, 1090), (1077, 1084, 1079), (1134, 1135, 1137, 1136), (1079, 1084, 1081), (1081, 1084, 1083), (1098, 1096, 1092, 1094), (1083, 1084, 1085), (1132, 1133, 1135, 1134), (1085, 1084, 1087), (1087, 1084, 1089), (1102, 1100, 1096, 1098), (1089, 1084, 1091), (1130, 1131, 1133, 1132), (1091, 1084, 1093), (1093, 1084, 1095), (1106, 1104, 1100, 1102), (1095, 1084, 1097), (1065, 1129, 1131, 1130), (1097, 1084, 1099), (1099, 1084, 1101), (1110, 1108, 1104, 1106), (1101, 1084, 1103), (1068, 1066, 1129, 1065), (1103, 1084, 1105), (1105, 1084, 1107), (1114, 1112, 1108, 1110), (1107, 1084, 1109), (1072, 1070, 1066, 1068), (1109, 1084, 1111), (1111, 1084, 1113), (1118, 1116, 1112, 1114), (1113, 1084, 1115), (1076, 1074, 1070, 1072), (1115, 1084, 1117), (1117, 1084, 1119), (1122, 1120, 1116, 1118), (1119, 1084, 1121), (1080, 1078, 1074, 1076), (1121, 1084, 1123), (1123, 1084, 1125), (1126, 1124, 1120, 1122), (1125, 1084, 1127), (1127, 1084, 1128), (1086, 1082, 1078, 1080), (1128, 1084, 1067), (1067, 1069, 1071, 1073, 1075, 1077, 1079, 1081, 1083, 1085, 1087, 1089, 1091, 1093, 1095, 1097, 1099, 1101, 1103, 1105, 1107, 1109, 1111, 1113, 1115, 1117, 1119, 1121, 1123, 1125, 1127, 1128), (1140, 1141, 1143, 1142), (1142, 1143, 1145, 1144), (1144, 1145, 1147, 1146), (1146, 1147, 1149, 1148), (1148, 1149, 1151, 1150), (1150, 1151, 1153, 1152), (1152, 1153, 1155, 1154), (1154, 1155, 1157, 1156), (1156, 1157, 1159, 1158), (1140, 1142, 1144, 1146, 1148, 1150, 1152, 1154, 1156, 1158, 1160, 1126, 1122, 1118, 1114, 1110, 1106, 1102, 1098, 1094, 1090, 1086, 1080, 1076, 1072, 1068, 1065, 1130, 1132, 1134, 1136, 1138), (1158, 1159, 1161, 1160), (1160, 1161, 1124, 1126), (1078, 1082, 1088, 1092, 1096, 1100, 1104, 1108, 1112, 1116, 1120, 1124, 1161, 1159, 1157, 1155, 1153, 1151, 1149, 1147, 1145, 1143, 1141, 1139, 1137, 1135, 1133, 1131, 1129, 1066, 1070, 1074), (1162, 1163, 1165, 1164), (1164, 1165, 1167, 1166), (1166, 1167, 1169, 1168), (1168, 1169, 1171, 1170), (1170, 1171, 1173, 1172), (1172, 1173, 1175, 1174), (1174, 1175, 1177, 1176), (1176, 1177, 1179, 1178), (1178, 1179, 1181, 1180), (1180, 1181, 1183, 1182), (1182, 1183, 1185, 1184), (1184, 1185, 1187, 1186), (1186, 1187, 1189, 1188), (1188, 1189, 1191, 1190), (1190, 1191, 1193, 1192), (1192, 1193, 1195, 1194), (1194, 1195, 1197, 1196), (1196, 1197, 1199, 1198), (1198, 1199, 1201, 1200), (1200, 1201, 1203, 1202), (1202, 1203, 1205, 1204), (1204, 1205, 1207, 1206), (1206, 1207, 1209, 1208), (1208, 1209, 1211, 1210), (1210, 1211, 1213, 1212), (1212, 1213, 1215, 1214), (1214, 1215, 1217, 1216), (1216, 1217, 1219, 1218), (1218, 1219, 1221, 1220), (1220, 1221, 1223, 1222), (1165, 1163, 1225, 1223, 1221, 1219, 1217, 1215, 1213, 1211, 1209, 1207, 1205, 1203, 1201, 1199, 1197, 1195, 1193, 1191, 1189, 1187, 1185, 1183, 1181, 1179, 1177, 1175, 1173, 1171, 1169, 1167), (1222, 1223, 1225, 1224), (1224, 1225, 1163, 1162), (1162, 1164, 1166, 1168, 1170, 1172, 1174, 1176, 1178, 1180, 1182, 1184, 1186, 1188, 1190, 1192, 1194, 1196, 1198, 1200, 1202, 1204, 1206, 1208, 1210, 1212, 1214, 1216, 1218, 1220, 1222, 1224), (1299, 1300, 1302, 1301), (1228, 1245, 1230), (1230, 1245, 1232), (1251, 1249, 1243, 1247), (1232, 1245, 1234), (1297, 1298, 1300, 1299), (1234, 1245, 1236), (1236, 1245, 1238), (1255, 1253, 1249, 1251), (1238, 1245, 1240), (1295, 1296, 1298, 1297), (1240, 1245, 1242), (1242, 1245, 1244), (1259, 1257, 1253, 1255), (1244, 1245, 1246), (1293, 1294, 1296, 1295), (1246, 1245, 1248), (1248, 1245, 1250), (1263, 1261, 1257, 1259), (1250, 1245, 1252), (1291, 1292, 1294, 1293), (1252, 1245, 1254), (1254, 1245, 1256), (1267, 1265, 1261, 1263), (1256, 1245, 1258), (1226, 1290, 1292, 1291), (1258, 1245, 1260), (1260, 1245, 1262), (1271, 1269, 1265, 1267), (1262, 1245, 1264), (1229, 1227, 1290, 1226), (1264, 1245, 1266), (1266, 1245, 1268), (1275, 1273, 1269, 1271), (1268, 1245, 1270), (1233, 1231, 1227, 1229), (1270, 1245, 1272), (1272, 1245, 1274), (1279, 1277, 1273, 1275), (1274, 1245, 1276), (1237, 1235, 1231, 1233), (1276, 1245, 1278), (1278, 1245, 1280), (1283, 1281, 1277, 1279), (1280, 1245, 1282), (1241, 1239, 1235, 1237), (1282, 1245, 1284), (1284, 1245, 1286), (1287, 1285, 1281, 1283), (1286, 1245, 1288), (1288, 1245, 1289), (1247, 1243, 1239, 1241), (1289, 1245, 1228), (1228, 1230, 1232, 1234, 1236, 1238, 1240, 1242, 1244, 1246, 1248, 1250, 1252, 1254, 1256, 1258, 1260, 1262, 1264, 1266, 1268, 1270, 1272, 1274, 1276, 1278, 1280, 1282, 1284, 1286, 1288, 1289), (1301, 1302, 1304, 1303), (1303, 1304, 1306, 1305), (1305, 1306, 1308, 1307), (1307, 1308, 1310, 1309), (1309, 1310, 1312, 1311), (1311, 1312, 1314, 1313), (1313, 1314, 1316, 1315), (1315, 1316, 1318, 1317), (1317, 1318, 1320, 1319), (1301, 1303, 1305, 1307, 1309, 1311, 1313, 1315, 1317, 1319, 1321, 1287, 1283, 1279, 1275, 1271, 1267, 1263, 1259, 1255, 1251, 1247, 1241, 1237, 1233, 1229, 1226, 1291, 1293, 1295, 1297, 1299), (1319, 1320, 1322, 1321), (1321, 1322, 1285, 1287), (1239, 1243, 1249, 1253, 1257, 1261, 1265, 1269, 1273, 1277, 1281, 1285, 1322, 1320, 1318, 1316, 1314, 1312, 1310, 1308, 1306, 1304, 1302, 1300, 1298, 1296, 1294, 1292, 1290, 1227, 1231, 1235), (1396, 1397, 1399, 1398), (1325, 1342, 1327), (1327, 1342, 1329), (1348, 1346, 1340, 1344), (1329, 1342, 1331), (1394, 1395, 1397, 1396), (1331, 1342, 1333), (1333, 1342, 1335), (1352, 1350, 1346, 1348), (1335, 1342, 1337), (1392, 1393, 1395, 1394), (1337, 1342, 1339), (1339, 1342, 1341), (1356, 1354, 1350, 1352), (1341, 1342, 1343), (1390, 1391, 1393, 1392), (1343, 1342, 1345), (1345, 1342, 1347), (1360, 1358, 1354, 1356), (1347, 1342, 1349), (1388, 1389, 1391, 1390), (1349, 1342, 1351), (1351, 1342, 1353), (1364, 1362, 1358, 1360), (1353, 1342, 1355), (1323, 1387, 1389, 1388), (1355, 1342, 1357), (1357, 1342, 1359), (1368, 1366, 1362, 1364), (1359, 1342, 1361), (1326, 1324, 1387, 1323), (1361, 1342, 1363), (1363, 1342, 1365), (1372, 1370, 1366, 1368), (1365, 1342, 1367), (1330, 1328, 1324, 1326), (1367, 1342, 1369), (1369, 1342, 1371), (1376, 1374, 1370, 1372), (1371, 1342, 1373), (1334, 1332, 1328, 1330), (1373, 1342, 1375), (1375, 1342, 1377), (1380, 1378, 1374, 1376), (1377, 1342, 1379), (1338, 1336, 1332, 1334), (1379, 1342, 1381), (1381, 1342, 1383), (1384, 1382, 1378, 1380), (1383, 1342, 1385), (1385, 1342, 1386), (1344, 1340, 1336, 1338), (1386, 1342, 1325), (1325, 1327, 1329, 1331, 1333, 1335, 1337, 1339, 1341, 1343, 1345, 1347, 1349, 1351, 1353, 1355, 1357, 1359, 1361, 1363, 1365, 1367, 1369, 1371, 1373, 1375, 1377, 1379, 1381, 1383, 1385, 1386), (1398, 1399, 1401, 1400), (1400, 1401, 1403, 1402), (1402, 1403, 1405, 1404), (1404, 1405, 1407, 1406), (1406, 1407, 1409, 1408), (1408, 1409, 1411, 1410), (1410, 1411, 1413, 1412), (1412, 1413, 1415, 1414), (1414, 1415, 1417, 1416), (1398, 1400, 1402, 1404, 1406, 1408, 1410, 1412, 1414, 1416, 1418, 1384, 1380, 1376, 1372, 1368, 1364, 1360, 1356, 1352, 1348, 1344, 1338, 1334, 1330, 1326, 1323, 1388, 1390, 1392, 1394, 1396), (1416, 1417, 1419, 1418), (1418, 1419, 1382, 1384), (1336, 1340, 1346, 1350, 1354, 1358, 1362, 1366, 1370, 1374, 1378, 1382, 1419, 1417, 1415, 1413, 1411, 1409, 1407, 1405, 1403, 1401, 1399, 1397, 1395, 1393, 1391, 1389, 1387, 1324, 1328, 1332), (1493, 1494, 1496, 1495), (1422, 1439, 1424), (1424, 1439, 1426), (1445, 1443, 1437, 1441), (1426, 1439, 1428), (1491, 1492, 1494, 1493), (1428, 1439, 1430), (1430, 1439, 1432), (1449, 1447, 1443, 1445), (1432, 1439, 1434), (1489, 1490, 1492, 1491), (1434, 1439, 1436), (1436, 1439, 1438), (1453, 1451, 1447, 1449), (1438, 1439, 1440), (1487, 1488, 1490, 1489), (1440, 1439, 1442), (1442, 1439, 1444), (1457, 1455, 1451, 1453), (1444, 1439, 1446), (1485, 1486, 1488, 1487), (1446, 1439, 1448), (1448, 1439, 1450), (1461, 1459, 1455, 1457), (1450, 1439, 1452), (1420, 1484, 1486, 1485), (1452, 1439, 1454), (1454, 1439, 1456), (1465, 1463, 1459, 1461), (1456, 1439, 1458), (1423, 1421, 1484, 1420), (1458, 1439, 1460), (1460, 1439, 1462), (1469, 1467, 1463, 1465), (1462, 1439, 1464), (1427, 1425, 1421, 1423), (1464, 1439, 1466), (1466, 1439, 1468), (1473, 1471, 1467, 1469), (1468, 1439, 1470), (1431, 1429, 1425, 1427), (1470, 1439, 1472), (1472, 1439, 1474), (1477, 1475, 1471, 1473), (1474, 1439, 1476), (1435, 1433, 1429, 1431), (1476, 1439, 1478), (1478, 1439, 1480), (1481, 1479, 1475, 1477), (1480, 1439, 1482), (1482, 1439, 1483), (1441, 1437, 1433, 1435), (1483, 1439, 1422), (1422, 1424, 1426, 1428, 1430, 1432, 1434, 1436, 1438, 1440, 1442, 1444, 1446, 1448, 1450, 1452, 1454, 1456, 1458, 1460, 1462, 1464, 1466, 1468, 1470, 1472, 1474, 1476, 1478, 1480, 1482, 1483), (1495, 1496, 1498, 1497), (1497, 1498, 1500, 1499), (1499, 1500, 1502, 1501), (1501, 1502, 1504, 1503), (1503, 1504, 1506, 1505), (1505, 1506, 1508, 1507), (1507, 1508, 1510, 1509), (1509, 1510, 1512, 1511), (1511, 1512, 1514, 1513), (1495, 1497, 1499, 1501, 1503, 1505, 1507, 1509, 1511, 1513, 1515, 1481, 1477, 1473, 1469, 1465, 1461, 1457, 1453, 1449, 1445, 1441, 1435, 1431, 1427, 1423, 1420, 1485, 1487, 1489, 1491, 1493), (1513, 1514, 1516, 1515), (1515, 1516, 1479, 1481), (1433, 1437, 1443, 1447, 1451, 1455, 1459, 1463, 1467, 1471, 1475, 1479, 1516, 1514, 1512, 1510, 1508, 1506, 1504, 1502, 1500, 1498, 1496, 1494, 1492, 1490, 1488, 1486, 1484, 1421, 1425, 1429), (1590, 1591, 1593, 1592), (1519, 1536, 1521), (1521, 1536, 1523), (1542, 1540, 1534, 1538), (1523, 1536, 1525), (1588, 1589, 1591, 1590), (1525, 1536, 1527), (1527, 1536, 1529), (1546, 1544, 1540, 1542), (1529, 1536, 1531), (1586, 1587, 1589, 1588), (1531, 1536, 1533), (1533, 1536, 1535), (1550, 1548, 1544, 1546), (1535, 1536, 1537), (1584, 1585, 1587, 1586), (1537, 1536, 1539), (1539, 1536, 1541), (1554, 1552, 1548, 1550), (1541, 1536, 1543), (1582, 1583, 1585, 1584), (1543, 1536, 1545), (1545, 1536, 1547), (1558, 1556, 1552, 1554), (1547, 1536, 1549), (1517, 1581, 1583, 1582), (1549, 1536, 1551), (1551, 1536, 1553), (1562, 1560, 1556, 1558), (1553, 1536, 1555), (1520, 1518, 1581, 1517), (1555, 1536, 1557), (1557, 1536, 1559), (1566, 1564, 1560, 1562), (1559, 1536, 1561), (1524, 1522, 1518, 1520), (1561, 1536, 1563), (1563, 1536, 1565), (1570, 1568, 1564, 1566), (1565, 1536, 1567), (1528, 1526, 1522, 1524), (1567, 1536, 1569), (1569, 1536, 1571), (1574, 1572, 1568, 1570), (1571, 1536, 1573), (1532, 1530, 1526, 1528), (1573, 1536, 1575), (1575, 1536, 1577), (1578, 1576, 1572, 1574), (1577, 1536, 1579), (1579, 1536, 1580), (1538, 1534, 1530, 1532), (1580, 1536, 1519), (1519, 1521, 1523, 1525, 1527, 1529, 1531, 1533, 1535, 1537, 1539, 1541, 1543, 1545, 1547, 1549, 1551, 1553, 1555, 1557, 1559, 1561, 1563, 1565, 1567, 1569, 1571, 1573, 1575, 1577, 1579, 1580), (1592, 1593, 1595, 1594), (1594, 1595, 1597, 1596), (1596, 1597, 1599, 1598), (1598, 1599, 1601, 1600), (1600, 1601, 1603, 1602), (1602, 1603, 1605, 1604), (1604, 1605, 1607, 1606), (1606, 1607, 1609, 1608), (1608, 1609, 1611, 1610), (1592, 1594, 1596, 1598, 1600, 1602, 1604, 1606, 1608, 1610, 1612, 1578, 1574, 1570, 1566, 1562, 1558, 1554, 1550, 1546, 1542, 1538, 1532, 1528, 1524, 1520, 1517, 1582, 1584, 1586, 1588, 1590), (1610, 1611, 1613, 1612), (1612, 1613, 1576, 1578), (1530, 1534, 1540, 1544, 1548, 1552, 1556, 1560, 1564, 1568, 1572, 1576, 1613, 1611, 1609, 1607, 1605, 1603, 1601, 1599, 1597, 1595, 1593, 1591, 1589, 1587, 1585, 1583, 1581, 1518, 1522, 1526), (1687, 1688, 1690, 1689), (1616, 1633, 1618), (1618, 1633, 1620), (1639, 1637, 1631, 1635), (1620, 1633, 1622), (1685, 1686, 1688, 1687), (1622, 1633, 1624), (1624, 1633, 1626), (1643, 1641, 1637, 1639), (1626, 1633, 1628), (1683, 1684, 1686, 1685), (1628, 1633, 1630), (1630, 1633, 1632), (1647, 1645, 1641, 1643), (1632, 1633, 1634), (1681, 1682, 1684, 1683), (1634, 1633, 1636), (1636, 1633, 1638), (1651, 1649, 1645, 1647), (1638, 1633, 1640), (1679, 1680, 1682, 1681), (1640, 1633, 1642), (1642, 1633, 1644), (1655, 1653, 1649, 1651), (1644, 1633, 1646), (1614, 1678, 1680, 1679), (1646, 1633, 1648), (1648, 1633, 1650), (1659, 1657, 1653, 1655), (1650, 1633, 1652), (1617, 1615, 1678, 1614), (1652, 1633, 1654), (1654, 1633, 1656), (1663, 1661, 1657, 1659), (1656, 1633, 1658), (1621, 1619, 1615, 1617), (1658, 1633, 1660), (1660, 1633, 1662), (1667, 1665, 1661, 1663), (1662, 1633, 1664), (1625, 1623, 1619, 1621), (1664, 1633, 1666), (1666, 1633, 1668), (1671, 1669, 1665, 1667), (1668, 1633, 1670), (1629, 1627, 1623, 1625), (1670, 1633, 1672), (1672, 1633, 1674), (1675, 1673, 1669, 1671), (1674, 1633, 1676), (1676, 1633, 1677), (1635, 1631, 1627, 1629), (1677, 1633, 1616), (1616, 1618, 1620, 1622, 1624, 1626, 1628, 1630, 1632, 1634, 1636, 1638, 1640, 1642, 1644, 1646, 1648, 1650, 1652, 1654, 1656, 1658, 1660, 1662, 1664, 1666, 1668, 1670, 1672, 1674, 1676, 1677), (1689, 1690, 1692, 1691), (1691, 1692, 1694, 1693), (1693, 1694, 1696, 1695), (1695, 1696, 1698, 1697), (1697, 1698, 1700, 1699), (1699, 1700, 1702, 1701), (1701, 1702, 1704, 1703), (1703, 1704, 1706, 1705), (1705, 1706, 1708, 1707), (1689, 1691, 1693, 1695, 1697, 1699, 1701, 1703, 1705, 1707, 1709, 1675, 1671, 1667, 1663, 1659, 1655, 1651, 1647, 1643, 1639, 1635, 1629, 1625, 1621, 1617, 1614, 1679, 1681, 1683, 1685, 1687), (1707, 1708, 1710, 1709), (1709, 1710, 1673, 1675), (1627, 1631, 1637, 1641, 1645, 1649, 1653, 1657, 1661, 1665, 1669, 1673, 1710, 1708, 1706, 1704, 1702, 1700, 1698, 1696, 1694, 1692, 1690, 1688, 1686, 1684, 1682, 1680, 1678, 1615, 1619, 1623)])
me_cube_009.polygons.foreach_set('material_index', [3, 3, 3, 3, 3, 3, 3, 3, 3, 3, 3, 3, 3, 3, 3, 3, 3, 3, 3, 3, 3, 3, 3, 3, 3, 3, 3, 3, 3, 3, 3, 3, 3, 3, 3, 3, 3, 3, 3, 3, 3, 3, 3, 3, 3, 3, 3, 3, 3, 3, 3, 3, 3, 3, 3, 3, 3, 3, 3, 3, 3, 3, 3, 3, 3, 3, 3, 0, 0, 0, 0, 0, 0, 0, 0, 0, 0, 0, 0, 0, 0, 0, 0, 0, 0, 0, 0, 0, 0, 0, 0, 0, 0, 0, 0, 0, 0, 0, 0, 0, 0, 1, 1, 1, 1, 1, 1, 1, 1, 1, 1, 1, 1, 1, 1, 1, 1, 1, 1, 1, 1, 1, 1, 1, 1, 1, 1, 1, 1, 1, 1, 1, 1, 1, 1, 1, 1, 1, 1, 1, 1, 1, 1, 1, 1, 1, 1, 1, 1, 1, 1, 1, 1, 1, 1, 1, 1, 1, 1, 1, 1, 1, 1, 1, 1, 1, 1, 1, 2, 2, 2, 2, 2, 2, 2, 2, 2, 2, 2, 2, 2, 2, 2, 2, 2, 2, 2, 2, 2, 2, 2, 2, 2, 2, 2, 2, 2, 2, 2, 2, 2, 2, 2, 2, 2, 2, 2, 2, 2, 2, 2, 2, 2, 2, 2, 2, 2, 2, 2, 2, 2, 2, 2, 2, 2, 2, 2, 2, 2, 2, 2, 2, 2, 2, 2, 3, 3, 3, 3, 3, 3, 3, 3, 3, 3, 3, 3, 3, 3, 3, 3, 3, 3, 3, 3, 3, 3, 3, 3, 3, 3, 3, 3, 3, 3, 3, 3, 3, 3, 3, 3, 3, 3, 3, 3, 3, 3, 3, 3, 3, 3, 3, 3, 3, 3, 3, 3, 3, 3, 3, 3, 3, 3, 3, 3, 3, 3, 3, 3, 3, 3, 3, 0, 0, 0, 0, 0, 0, 0, 0, 0, 0, 0, 0, 0, 0, 0, 0, 0, 0, 0, 0, 0, 0, 0, 0, 0, 0, 0, 0, 0, 0, 0, 0, 0, 0, 1, 1, 1, 1, 1, 1, 1, 1, 1, 1, 1, 1, 1, 1, 1, 1, 1, 1, 1, 1, 1, 1, 1, 1, 1, 1, 1, 1, 1, 1, 1, 1, 1, 1, 1, 1, 1, 1, 1, 1, 1, 1, 1, 1, 1, 1, 1, 1, 1, 1, 1, 1, 1, 1, 1, 1, 1, 1, 1, 1, 1, 1, 1, 1, 1, 1, 1, 2, 2, 2, 2, 2, 2, 2, 2, 2, 2, 2, 2, 2, 2, 2, 2, 2, 2, 2, 2, 2, 2, 2, 2, 2, 2, 2, 2, 2, 2, 2, 2, 2, 2, 2, 2, 2, 2, 2, 2, 2, 2, 2, 2, 2, 2, 2, 2, 2, 2, 2, 2, 2, 2, 2, 2, 2, 2, 2, 2, 2, 2, 2, 2, 2, 2, 2, 3, 3, 3, 3, 3, 3, 3, 3, 3, 3, 3, 3, 3, 3, 3, 3, 3, 3, 3, 3, 3, 3, 3, 3, 3, 3, 3, 3, 3, 3, 3, 3, 3, 3, 3, 3, 3, 3, 3, 3, 3, 3, 3, 3, 3, 3, 3, 3, 3, 3, 3, 3, 3, 3, 3, 3, 3, 3, 3, 3, 3, 3, 3, 3, 3, 3, 3, 1, 1, 1, 1, 1, 1, 1, 1, 1, 1, 1, 1, 1, 1, 1, 1, 1, 1, 1, 1, 1, 1, 1, 1, 1, 1, 1, 1, 1, 1, 1, 1, 1, 1, 1, 1, 1, 1, 1, 1, 1, 1, 1, 1, 1, 1, 1, 1, 1, 1, 1, 1, 1, 1, 1, 1, 1, 1, 1, 1, 1, 1, 1, 1, 1, 1, 1, 2, 2, 2, 2, 2, 2, 2, 2, 2, 2, 2, 2, 2, 2, 2, 2, 2, 2, 2, 2, 2, 2, 2, 2, 2, 2, 2, 2, 2, 2, 2, 2, 2, 2, 2, 2, 2, 2, 2, 2, 2, 2, 2, 2, 2, 2, 2, 2, 2, 2, 2, 2, 2, 2, 2, 2, 2, 2, 2, 2, 2, 2, 2, 2, 2, 2, 2, 0, 0, 0, 0, 0, 0, 0, 0, 0, 0, 0, 0, 0, 0, 0, 0, 0, 0, 0, 0, 0, 0, 0, 0, 0, 0, 0, 0, 0, 0, 0, 0, 0, 0, 3, 3, 3, 3, 3, 3, 3, 3, 3, 3, 3, 3, 3, 3, 3, 3, 3, 3, 3, 3, 3, 3, 3, 3, 3, 3, 3, 3, 3, 3, 3, 3, 3, 3, 3, 3, 3, 3, 3, 3, 3, 3, 3, 3, 3, 3, 3, 3, 3, 3, 3, 3, 3, 3, 3, 3, 3, 3, 3, 3, 3, 3, 3, 3, 3, 3, 3, 0, 0, 0, 0, 0, 0, 0, 0, 0, 0, 0, 0, 0, 0, 0, 0, 0, 0, 0, 0, 0, 0, 0, 0, 0, 0, 0, 0, 0, 0, 0, 0, 0, 0, 1, 1, 1, 1, 1, 1, 1, 1, 1, 1, 1, 1, 1, 1, 1, 1, 1, 1, 1, 1, 1, 1, 1, 1, 1, 1, 1, 1, 1, 1, 1, 1, 1, 1, 1, 1, 1, 1, 1, 1, 1, 1, 1, 1, 1, 1, 1, 1, 1, 1, 1, 1, 1, 1, 1, 1, 1, 1, 1, 1, 1, 1, 1, 1, 1, 1, 1, 2, 2, 2, 2, 2, 2, 2, 2, 2, 2, 2, 2, 2, 2, 2, 2, 2, 2, 2, 2, 2, 2, 2, 2, 2, 2, 2, 2, 2, 2, 2, 2, 2, 2, 2, 2, 2, 2, 2, 2, 2, 2, 2, 2, 2, 2, 2, 2, 2, 2, 2, 2, 2, 2, 2, 2, 2, 2, 2, 2, 2, 2, 2, 2, 2, 2, 2, 3, 3, 3, 3, 3, 3, 3, 3, 3, 3, 3, 3, 3, 3, 3, 3, 3, 3, 3, 3, 3, 3, 3, 3, 3, 3, 3, 3, 3, 3, 3, 3, 3, 3, 3, 3, 3, 3, 3, 3, 3, 3, 3, 3, 3, 3, 3, 3, 3, 3, 3, 3, 3, 3, 3, 3, 3, 3, 3, 3, 3, 3, 3, 3, 3, 3, 3, 1, 1, 1, 1, 1, 1, 1, 1, 1, 1, 1, 1, 1, 1, 1, 1, 1, 1, 1, 1, 1, 1, 1, 1, 1, 1, 1, 1, 1, 1, 1, 1, 1, 1, 1, 1, 1, 1, 1, 1, 1, 1, 1, 1, 1, 1, 1, 1, 1, 1, 1, 1, 1, 1, 1, 1, 1, 1, 1, 1, 1, 1, 1, 1, 1, 1, 1, 2, 2, 2, 2, 2, 2, 2, 2, 2, 2, 2, 2, 2, 2, 2, 2, 2, 2, 2, 2, 2, 2, 2, 2, 2, 2, 2, 2, 2, 2, 2, 2, 2, 2, 2, 2, 2, 2, 2, 2, 2, 2, 2, 2, 2, 2, 2, 2, 2, 2, 2, 2, 2, 2, 2, 2, 2, 2, 2, 2, 2, 2, 2, 2, 2, 2, 2])
me_cube_009.materials.append(mat_material)
me_cube_009.materials.append(mat_z)
me_cube_009.materials.append(mat_x)
me_cube_009.materials.append(mat_y)
me_cube_009.use_remesh_preserve_volume = False
me_cube_009.use_remesh_preserve_attributes = False
me_cube_009.use_mirror_vertex_groups = False
me_cube_009.update()
arm_armature = bpy.data.armatures.new('Armature')  # bones are not reproduced

# ---- objects
ob_armature = bpy.data.objects.new('Armature', arm_armature)
ob_frame0_003 = bpy.data.objects.new('Frame0.003', me_cube_009)

# ---- transforms, parenting, visibility, modifiers, constraints
ob_armature.location = (0.0, 0.0, 0.0)
ob_armature.lineart.crease_threshold = 0.0
ob_frame0_003.parent = ob_armature
ob_frame0_003.location = (0.0, 0.0, 0.0)
ob_frame0_003.rotation_euler = (-1.571, -7.55e-08, 1.571)
ob_frame0_003.lock_rotations_4d = False
ob_frame0_003.empty_display_type = 'ARROWS'
ob_frame0_003.lineart.crease_threshold = 0.0
_vg = ob_frame0_003.vertex_groups.new(name='Bone.001')
_vg.add([0, 1, 2, 3, 4, 5, 6, 7, 8, 9, 10, 11, 12, 13, 14, 15, 16, 17, 18, 19, 20, 21, 22, 23, 24, 25, 26, 27, 28, 29, 30, 31, 32, 33, 34, 35, 36, 37, 38, 39, 40, 41, 42, 43, 44, 45, 46, 47, 48, 49, 50, 51, 52, 53, 54, 55, 56, 57, 58, 59, 60, 61, 62, 63, 64, 65, 66, 67, 68, 69, 70, 71, 72, 73, 74, 75, 76, 77, 78, 79, 80, 81, 82, 83, 84, 85, 86, 87, 88, 89, 90, 91, 92, 93, 94, 95, 96, 97, 98, 99, 100, 101, 102, 103, 104, 105, 106, 107, 108, 109, 110, 111, 112, 113, 114, 115, 116, 117, 118, 119, 120, 121, 122, 123, 124, 125, 126, 127, 128, 129, 130, 131, 132, 133, 134, 135, 136, 137, 138, 139, 140, 141, 142, 143, 144, 145, 146, 147, 148, 149, 150, 151, 152, 153, 154, 155, 156, 157, 158, 159, 160, 161, 162, 163, 164, 165, 166, 167, 168, 169, 170, 171, 172, 173, 174, 175, 176, 177, 178, 179, 180, 181, 182, 183, 184, 185, 186, 187, 188, 189, 190, 191, 192, 193, 194, 195, 196, 197, 198, 199, 200, 201, 202, 203, 204, 205, 206, 207, 208, 209, 210, 211, 212, 213, 214, 215, 216, 217, 218, 219, 220, 221, 222, 223, 224, 225, 226, 227, 228, 229, 230, 231, 232, 233, 234, 235, 236, 237, 238, 239, 240, 241, 242, 243, 244, 245, 246, 247, 248, 249, 250, 251, 252, 253, 254, 255, 256, 257, 258, 259, 260, 261, 262, 263, 264, 265, 266, 267, 268, 269, 270, 271, 272, 273, 274, 275, 276, 277, 278, 279, 280, 281, 282, 283, 284, 285, 286, 287, 288, 289, 290, 291, 292, 293, 294, 295, 296, 297, 298, 299, 300, 301, 302, 303, 304, 305, 306, 307, 308, 309, 310, 311, 312, 313, 314, 315, 316, 317, 318, 319, 320, 321, 322, 323, 324, 325, 326, 327, 328, 329, 330, 331, 332, 333, 334, 335, 336, 337, 338, 339, 340, 341, 342, 343, 344, 345, 346, 347, 348, 349, 350, 351, 352, 353, 354], 1.0, 'REPLACE')
_vg = ob_frame0_003.vertex_groups.new(name='Bone.002')
_vg.add([355, 356, 357, 358, 359, 360, 361, 362, 363, 364, 365, 366, 367, 368, 369, 370, 371, 372, 373, 374, 375, 376, 377, 378, 379, 380, 381, 382, 383, 384, 385, 386, 387, 388, 389, 390, 391, 392, 393, 394, 395, 396, 397, 398, 399, 400, 401, 402, 403, 404, 405, 406, 407, 408, 409, 410, 411, 412, 413, 414, 415, 416, 417, 418, 419, 420, 421, 422, 423, 424, 425, 426, 427, 428, 429, 430, 431, 432, 433, 434, 435, 436, 437, 438, 439, 440, 441, 442, 443, 444, 445, 446, 447, 448, 449, 450, 451, 452, 453, 454, 455, 456, 457, 458, 459, 460, 461, 462, 463, 464, 465, 466, 467, 468, 469, 470, 471, 472, 473, 474, 475, 476, 477, 478, 479, 480, 481, 482, 483, 484, 485, 486, 487, 488, 489, 490, 491, 492, 493, 494, 495, 496, 497, 498, 499, 500, 501, 502, 503, 504, 505, 506, 507, 508, 509, 510, 511, 512, 513, 514, 515, 516, 517, 518, 519, 520, 521, 522, 523, 524, 525, 526, 527, 528, 529, 530, 531, 532, 533, 534, 535, 536, 537, 538, 539, 540, 541, 542, 543, 544, 545, 546, 547, 548, 549, 550, 551, 552, 553, 554, 555, 556, 557, 558, 559, 560, 561, 562, 563, 564, 565, 566, 567, 568, 569, 570, 571, 572, 573, 574, 575, 576, 577, 578, 579, 580, 581, 582, 583, 584, 585, 586, 587, 588, 589, 590, 591, 592, 593, 594, 595, 596, 597, 598, 599, 600, 601, 602, 603, 604, 605, 606, 607, 608, 609, 610, 611, 612, 613, 614, 615, 616, 617, 618, 619, 620, 621, 622, 623, 624, 625, 626, 627, 628, 629, 630, 631, 632, 633, 634, 635, 636, 637, 638, 639, 640, 641, 642, 643, 644, 645, 646, 647, 648, 649, 650, 651, 652, 653, 654, 655, 656, 657, 658, 659, 660, 661, 662, 663, 664, 665, 666, 667, 668, 669, 670, 671, 672, 673, 674, 675, 676, 677, 678, 679, 680, 681, 682, 683, 684, 685, 686, 687, 688, 689, 690, 691, 692, 693, 694, 695, 696, 697, 698, 699, 700, 701, 702, 703, 704, 705, 706, 707, 708, 709], 1.0, 'REPLACE')
_vg = ob_frame0_003.vertex_groups.new(name='Bone.003')
_vg.add([710, 711, 712, 713, 714, 715, 716, 717, 718, 719, 720, 721, 722, 723, 724, 725, 726, 727, 728, 729, 730, 731, 732, 733, 734, 735, 736, 737, 738, 739, 740, 741, 742, 743, 744, 745, 746, 747, 748, 749, 750, 751, 752, 753, 754, 755, 756, 757, 758, 759, 760, 761, 762, 763, 764, 765, 766, 767, 768, 769, 770, 771, 772, 773, 774, 775, 776, 777, 778, 779, 780, 781, 782, 783, 784, 785, 786, 787, 788, 789, 790, 791, 792, 793, 794, 795, 796, 797, 798, 799, 800, 801, 802, 803, 804, 805, 806, 807, 808, 809, 810, 811, 812, 813, 814, 815, 816, 817, 818, 819, 820, 821, 822, 823, 824, 825, 826, 827, 828, 829, 830, 831, 832, 833, 834, 835, 836, 837, 838, 839, 840, 841, 842, 843, 844, 845, 846, 847, 848, 849, 850, 851, 852, 853, 854, 855, 856, 857, 858, 859, 860, 861, 862, 863, 864, 865, 866, 867, 868, 869, 870, 871, 872, 873, 874, 875, 876, 877, 878, 879, 880, 881, 882, 883, 884, 885, 886, 887, 888, 889, 890, 891, 892, 893, 894, 895, 896, 897, 898, 899, 900, 901, 902, 903, 904, 905, 906, 907, 908, 909, 910, 911, 912, 913, 914, 915, 916, 917, 918, 919, 920, 921, 922, 923, 924, 925, 926, 927, 928, 929, 930, 931, 932, 933, 934, 935, 936, 937, 938, 939, 940, 941, 942, 943, 944, 945, 946, 947, 948, 949, 950, 951, 952, 953, 954, 955, 956, 957, 958, 959, 960, 961, 962, 963, 964, 965, 966, 967, 968, 969, 970, 971, 972, 973, 974, 975, 976, 977, 978, 979, 980, 981, 982, 983, 984, 985, 986, 987, 988, 989, 990, 991, 992, 993, 994, 995, 996, 997, 998, 999, 1000, 1001, 1002, 1003, 1004, 1005, 1006, 1007, 1008, 1009, 1010, 1011, 1012, 1013, 1014, 1015, 1016, 1017, 1018, 1019, 1020, 1021, 1022, 1023, 1024, 1025, 1026, 1027, 1028, 1029, 1030, 1031, 1032, 1033, 1034, 1035, 1036, 1037, 1038, 1039, 1040, 1041, 1042, 1043, 1044, 1045, 1046, 1047, 1048, 1049, 1050, 1051, 1052, 1053, 1054, 1055, 1056, 1057, 1058, 1059, 1060, 1061, 1062, 1063, 1064], 1.0, 'REPLACE')
_vg = ob_frame0_003.vertex_groups.new(name='Bone.004')
_vg.add([1065, 1066, 1067, 1068, 1069, 1070, 1071, 1072, 1073, 1074, 1075, 1076, 1077, 1078, 1079, 1080, 1081, 1082, 1083, 1084, 1085, 1086, 1087, 1088, 1089, 1090, 1091, 1092, 1093, 1094, 1095, 1096, 1097, 1098, 1099, 1100, 1101, 1102, 1103, 1104, 1105, 1106, 1107, 1108, 1109, 1110, 1111, 1112, 1113, 1114, 1115, 1116, 1117, 1118, 1119, 1120, 1121, 1122, 1123, 1124, 1125, 1126, 1127, 1128, 1129, 1130, 1131, 1132, 1133, 1134, 1135, 1136, 1137, 1138, 1139, 1140, 1141, 1142, 1143, 1144, 1145, 1146, 1147, 1148, 1149, 1150, 1151, 1152, 1153, 1154, 1155, 1156, 1157, 1158, 1159, 1160, 1161, 1162, 1163, 1164, 1165, 1166, 1167, 1168, 1169, 1170, 1171, 1172, 1173, 1174, 1175, 1176, 1177, 1178, 1179, 1180, 1181, 1182, 1183, 1184, 1185, 1186, 1187, 1188, 1189, 1190, 1191, 1192, 1193, 1194, 1195, 1196, 1197, 1198, 1199, 1200, 1201, 1202, 1203, 1204, 1205, 1206, 1207, 1208, 1209, 1210, 1211, 1212, 1213, 1214, 1215, 1216, 1217, 1218, 1219, 1220, 1221, 1222, 1223, 1224, 1225, 1226, 1227, 1228, 1229, 1230, 1231, 1232, 1233, 1234, 1235, 1236, 1237, 1238, 1239, 1240, 1241, 1242, 1243, 1244, 1245, 1246, 1247, 1248, 1249, 1250, 1251, 1252, 1253, 1254, 1255, 1256, 1257, 1258, 1259, 1260, 1261, 1262, 1263, 1264, 1265, 1266, 1267, 1268, 1269, 1270, 1271, 1272, 1273, 1274, 1275, 1276, 1277, 1278, 1279, 1280, 1281, 1282, 1283, 1284, 1285, 1286, 1287, 1288, 1289, 1290, 1291, 1292, 1293, 1294, 1295, 1296, 1297, 1298, 1299, 1300, 1301, 1302, 1303, 1304, 1305, 1306, 1307, 1308, 1309, 1310, 1311, 1312, 1313, 1314, 1315, 1316, 1317, 1318, 1319, 1320, 1321, 1322, 1323, 1324, 1325, 1326, 1327, 1328, 1329, 1330, 1331, 1332, 1333, 1334, 1335, 1336, 1337, 1338, 1339, 1340, 1341, 1342, 1343, 1344, 1345, 1346, 1347, 1348, 1349, 1350, 1351, 1352, 1353, 1354, 1355, 1356, 1357, 1358, 1359, 1360, 1361, 1362, 1363, 1364, 1365, 1366, 1367, 1368, 1369, 1370, 1371, 1372, 1373, 1374, 1375, 1376, 1377, 1378, 1379, 1380, 1381, 1382, 1383, 1384, 1385, 1386, 1387, 1388, 1389, 1390, 1391, 1392, 1393, 1394, 1395, 1396, 1397, 1398, 1399, 1400, 1401, 1402, 1403, 1404, 1405, 1406, 1407, 1408, 1409, 1410, 1411, 1412, 1413, 1414, 1415, 1416, 1417, 1418, 1419], 1.0, 'REPLACE')
_vg = ob_frame0_003.vertex_groups.new(name='Bone.005')
_vg.add([1420, 1421, 1422, 1423, 1424, 1425, 1426, 1427, 1428, 1429, 1430, 1431, 1432, 1433, 1434, 1435, 1436, 1437, 1438, 1439, 1440, 1441, 1442, 1443, 1444, 1445, 1446, 1447, 1448, 1449, 1450, 1451, 1452, 1453, 1454, 1455, 1456, 1457, 1458, 1459, 1460, 1461, 1462, 1463, 1464, 1465, 1466, 1467, 1468, 1469, 1470, 1471, 1472, 1473, 1474, 1475, 1476, 1477, 1478, 1479, 1480, 1481, 1482, 1483, 1484, 1485, 1486, 1487, 1488, 1489, 1490, 1491, 1492, 1493, 1494, 1495, 1496, 1497, 1498, 1499, 1500, 1501, 1502, 1503, 1504, 1505, 1506, 1507, 1508, 1509, 1510, 1511, 1512, 1513, 1514, 1515, 1516, 1517, 1518, 1519, 1520, 1521, 1522, 1523, 1524, 1525, 1526, 1527, 1528, 1529, 1530, 1531, 1532, 1533, 1534, 1535, 1536, 1537, 1538, 1539, 1540, 1541, 1542, 1543, 1544, 1545, 1546, 1547, 1548, 1549, 1550, 1551, 1552, 1553, 1554, 1555, 1556, 1557, 1558, 1559, 1560, 1561, 1562, 1563, 1564, 1565, 1566, 1567, 1568, 1569, 1570, 1571, 1572, 1573, 1574, 1575, 1576, 1577, 1578, 1579, 1580, 1581, 1582, 1583, 1584, 1585, 1586, 1587, 1588, 1589, 1590, 1591, 1592, 1593, 1594, 1595, 1596, 1597, 1598, 1599, 1600, 1601, 1602, 1603, 1604, 1605, 1606, 1607, 1608, 1609, 1610, 1611, 1612, 1613, 1614, 1615, 1616, 1617, 1618, 1619, 1620, 1621, 1622, 1623, 1624, 1625, 1626, 1627, 1628, 1629, 1630, 1631, 1632, 1633, 1634, 1635, 1636, 1637, 1638, 1639, 1640, 1641, 1642, 1643, 1644, 1645, 1646, 1647, 1648, 1649, 1650, 1651, 1652, 1653, 1654, 1655, 1656, 1657, 1658, 1659, 1660, 1661, 1662, 1663, 1664, 1665, 1666, 1667, 1668, 1669, 1670, 1671, 1672, 1673, 1674, 1675, 1676, 1677, 1678, 1679, 1680, 1681, 1682, 1683, 1684, 1685, 1686, 1687, 1688, 1689, 1690, 1691, 1692, 1693, 1694, 1695, 1696, 1697, 1698, 1699, 1700, 1701, 1702, 1703, 1704, 1705, 1706, 1707, 1708, 1709, 1710], 1.0, 'REPLACE')
_m = ob_frame0_003.modifiers.new('Armature', 'ARMATURE')
_m = ob_frame0_003.modifiers.new('Armature.001', 'ARMATURE')
_m.object = ob_armature

# ---- collection membership
col_collection_1.objects.link(ob_armature)
col_collection_1.objects.link(ob_frame0_003)

# ---- scene / render settings (as saved in the file)
scene.frame_start = 1; scene.frame_end = 250; scene.frame_set(1)
scene.render.engine = 'BLENDER_EEVEE_NEXT'
scene.render.resolution_percentage = 50
scene.render.dither_intensity = 0.0
scene.cycles.use_denoising = False
scene.cycles.samples = 128
scene.cycles.sampling_pattern = 'TABULATED_SOBOL'
scene.cycles.light_sampling_threshold = 0.0
scene.cycles.use_adaptive_sampling = False
scene.cycles.use_light_tree = False
scene.cycles.blur_glossy = 0.0
scene.cycles.sample_clamp_indirect = 0.0
scene.view_settings.view_transform = 'Standard'
scene.unit_settings.scale_length = 0.1
bpy.context.view_layer.update()

# ---- added for rendering (the .blend has no active camera and no usable light): camera, sun
cam_auto = bpy.data.cameras.new('AutoCamera')
cam_auto.lens = 50.0
cam_auto.sensor_width = 36.0
cam_auto.clip_end = 1000.0
ob_auto_camera = bpy.data.objects.new('AutoCamera', cam_auto)
scene.collection.objects.link(ob_auto_camera)
ob_auto_camera.location = (16.253, -18.546, 21.0894)
ob_auto_camera.rotation_euler = (1.09748, -7.21219e-08, 0.694738)
scene.camera = ob_auto_camera
light_auto_sun = bpy.data.lights.new('AutoSun', 'SUN')
light_auto_sun.energy = 3.0
light_auto_sun.angle = 0.0523599
ob_auto_sun = bpy.data.objects.new('AutoSun', light_auto_sun)
scene.collection.objects.link(ob_auto_sun)
ob_auto_sun.rotation_euler = (0.872665, 0.174533, 0.523599)
bpy.context.view_layer.update()
